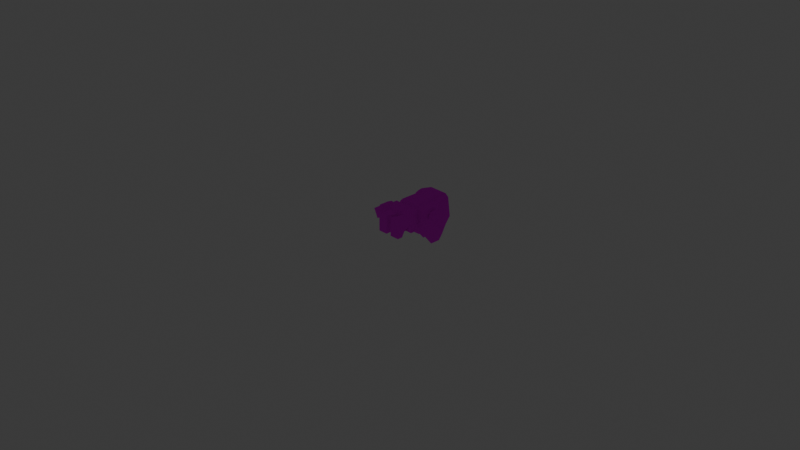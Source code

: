 # Source: player.blend  (saved by Blender 4.0.36; exported with 4.5.12 LTS)
import bpy
from mathutils import Matrix  # noqa: F401  (used for matrix-valued properties, if any)

bpy.ops.wm.read_factory_settings(use_empty=True)
scene = bpy.context.scene
scene.name = 'Scene'

# ---- collections
col_collection = bpy.data.collections.new('Collection'); scene.collection.children.link(col_collection)

# ---- images (referenced by path relative to the original .blend; pixels are not part of the script)
import os
ASSET_DIR = os.environ.get("B2B_ASSET_DIR", "")  # directory of the original .blend (textures are referenced by path, not embedded)
HERE = os.path.dirname(os.path.abspath(__file__))  # packed textures are extracted next to this script under _unpacked/

def load_image(name, relpath, width, height, colorspace="sRGB"):
    """Load a texture the original file referenced (path relative to the .blend, or extracted next to this script)."""
    p = next((c for c in (os.path.join(HERE, relpath), os.path.join(ASSET_DIR, relpath)) if relpath and os.path.exists(c)), "")
    if p:
        img = bpy.data.images.load(p, check_existing=True)
        img.name = name
    else:  # same state as the original file: an image datablock whose file is absent (Cycles renders it pink)
        img = bpy.data.images.new(name, width, height)
        img.source = "FILE"
        img.filepath = "//" + (relpath or name)
    img.colorspace_settings.name = colorspace
    return img
img_colormap_png_001 = load_image('colormap.png.001', 'player/colormap.png', 1024, 1024, 'sRGB')
img_colormap_png = load_image('colormap.png', 'colormap.png', 1024, 1024, 'sRGB')

# ---- materials (node trees are filled in below, after node groups)
mat_colormap_003 = bpy.data.materials.new('colormap.003')
mat_colormap_003.use_transparent_shadow = False
mat_colormap_003.roughness = 1.0
mat_colormap_004 = bpy.data.materials.new('colormap.004')
mat_colormap_004.use_transparent_shadow = False
mat_colormap_004.roughness = 1.0
mat_colormap_005 = bpy.data.materials.new('colormap.005')
mat_colormap_005.use_transparent_shadow = False
mat_colormap_005.roughness = 1.0
mat_colormap_006 = bpy.data.materials.new('colormap.006')
mat_colormap_006.use_transparent_shadow = False
mat_colormap_006.roughness = 1.0
mat_colormap_007 = bpy.data.materials.new('colormap.007')
mat_colormap_007.use_transparent_shadow = False
mat_colormap_007.roughness = 1.0
mat_colormap_008 = bpy.data.materials.new('colormap.008')
mat_colormap_008.use_transparent_shadow = False
mat_colormap_008.roughness = 1.0
mat_material = bpy.data.materials.new('Material')
mat_material.alpha_threshold = 0.0
mat_material.use_transparent_shadow = False
mat_material.roughness = 0.5
mat_material.line_color = (0.0, 0.0, 0.0, 1.0)

# ---- material node trees
mat_colormap_003.use_nodes = True; mat_colormap_003.node_tree.nodes.clear()
_N = mat_colormap_003.node_tree.nodes; _L = mat_colormap_003.node_tree.links
n0 = _N.new('ShaderNodeBsdfPrincipled'); n0.name = 'Principled BSDF'; n0.location = (0, 300)
n0.inputs[2].default_value = 1.0
n0.inputs[3].default_value = 1.45
n0.inputs[13].default_value = 0.0
n0.inputs[27].default_value = (0.0, 0.0, 0.0, 1.0)
n1 = _N.new('ShaderNodeOutputMaterial'); n1.name = 'Material Output'; n1.location = (280, 300)
n2 = _N.new('ShaderNodeTexImage'); n2.name = 'Image Texture'; n2.location = (-480, 300)
n2.image = img_colormap_png_001
_L.new(n2.outputs[0], n0.inputs[0])
_L.new(n0.outputs[0], n1.inputs[0])
n1.is_active_output = True
mat_colormap_004.use_nodes = True; mat_colormap_004.node_tree.nodes.clear()
_N = mat_colormap_004.node_tree.nodes; _L = mat_colormap_004.node_tree.links
n0 = _N.new('ShaderNodeBsdfPrincipled'); n0.name = 'Principled BSDF'; n0.location = (0, 300)
n0.inputs[2].default_value = 1.0
n0.inputs[3].default_value = 1.45
n0.inputs[13].default_value = 0.0
n0.inputs[27].default_value = (0.0, 0.0, 0.0, 1.0)
n1 = _N.new('ShaderNodeOutputMaterial'); n1.name = 'Material Output'; n1.location = (280, 300)
n2 = _N.new('ShaderNodeTexImage'); n2.name = 'Image Texture'; n2.location = (-480, 300)
n2.image = img_colormap_png
_L.new(n2.outputs[0], n0.inputs[0])
_L.new(n0.outputs[0], n1.inputs[0])
n1.is_active_output = True
mat_colormap_005.use_nodes = True; mat_colormap_005.node_tree.nodes.clear()
_N = mat_colormap_005.node_tree.nodes; _L = mat_colormap_005.node_tree.links
n0 = _N.new('ShaderNodeBsdfPrincipled'); n0.name = 'Principled BSDF'; n0.location = (0, 300)
n0.inputs[2].default_value = 1.0
n0.inputs[3].default_value = 1.45
n0.inputs[13].default_value = 0.0
n0.inputs[27].default_value = (0.0, 0.0, 0.0, 1.0)
n1 = _N.new('ShaderNodeOutputMaterial'); n1.name = 'Material Output'; n1.location = (280, 300)
n2 = _N.new('ShaderNodeTexImage'); n2.name = 'Image Texture'; n2.location = (-480, 300)
n2.image = img_colormap_png_001
_L.new(n2.outputs[0], n0.inputs[0])
_L.new(n0.outputs[0], n1.inputs[0])
n1.is_active_output = True
mat_colormap_006.use_nodes = True; mat_colormap_006.node_tree.nodes.clear()
_N = mat_colormap_006.node_tree.nodes; _L = mat_colormap_006.node_tree.links
n0 = _N.new('ShaderNodeBsdfPrincipled'); n0.name = 'Principled BSDF'; n0.location = (0, 300)
n0.inputs[2].default_value = 1.0
n0.inputs[3].default_value = 1.45
n0.inputs[13].default_value = 0.0
n0.inputs[27].default_value = (0.0, 0.0, 0.0, 1.0)
n1 = _N.new('ShaderNodeOutputMaterial'); n1.name = 'Material Output'; n1.location = (280, 300)
n2 = _N.new('ShaderNodeTexImage'); n2.name = 'Image Texture'; n2.location = (-480, 300)
n2.image = img_colormap_png_001
_L.new(n2.outputs[0], n0.inputs[0])
_L.new(n0.outputs[0], n1.inputs[0])
n1.is_active_output = True
mat_colormap_007.use_nodes = True; mat_colormap_007.node_tree.nodes.clear()
_N = mat_colormap_007.node_tree.nodes; _L = mat_colormap_007.node_tree.links
n0 = _N.new('ShaderNodeBsdfPrincipled'); n0.name = 'Principled BSDF'; n0.location = (0, 300)
n0.inputs[2].default_value = 1.0
n0.inputs[3].default_value = 1.45
n0.inputs[13].default_value = 0.0
n0.inputs[27].default_value = (0.0, 0.0, 0.0, 1.0)
n1 = _N.new('ShaderNodeOutputMaterial'); n1.name = 'Material Output'; n1.location = (280, 300)
n2 = _N.new('ShaderNodeTexImage'); n2.name = 'Image Texture'; n2.location = (-480, 300)
n2.image = img_colormap_png_001
_L.new(n2.outputs[0], n0.inputs[0])
_L.new(n0.outputs[0], n1.inputs[0])
n1.is_active_output = True
mat_colormap_008.use_nodes = True; mat_colormap_008.node_tree.nodes.clear()
_N = mat_colormap_008.node_tree.nodes; _L = mat_colormap_008.node_tree.links
n0 = _N.new('ShaderNodeBsdfPrincipled'); n0.name = 'Principled BSDF'; n0.location = (0, 300)
n0.inputs[2].default_value = 1.0
n0.inputs[3].default_value = 1.45
n0.inputs[13].default_value = 0.0
n0.inputs[27].default_value = (0.0, 0.0, 0.0, 1.0)
n1 = _N.new('ShaderNodeOutputMaterial'); n1.name = 'Material Output'; n1.location = (280, 300)
n2 = _N.new('ShaderNodeTexImage'); n2.name = 'Image Texture'; n2.location = (-480, 300)
n2.image = img_colormap_png_001
_L.new(n2.outputs[0], n0.inputs[0])
_L.new(n0.outputs[0], n1.inputs[0])
n1.is_active_output = True
mat_material.use_nodes = True; mat_material.node_tree.nodes.clear()
_N = mat_material.node_tree.nodes; _L = mat_material.node_tree.links
n0 = _N.new('ShaderNodeOutputMaterial'); n0.name = 'Material Output'; n0.location = (300, 300)
n1 = _N.new('ShaderNodeBsdfPrincipled'); n1.name = 'Principled BSDF'; n1.location = (10, 300)
n1.inputs[3].default_value = 1.45
_L.new(n1.outputs[0], n0.inputs[0])
n0.is_active_output = True

# ---- world
world_world = bpy.data.worlds.new('World'); scene.world = world_world
world_world.use_nodes = True; world_world.node_tree.nodes.clear()
_N = world_world.node_tree.nodes; _L = world_world.node_tree.links
n0 = _N.new('ShaderNodeOutputWorld'); n0.name = 'World Output'; n0.location = (300, 300)
n1 = _N.new('ShaderNodeBackground'); n1.name = 'Background'; n1.location = (10, 300)
n1.inputs[0].default_value = (0.05088, 0.05088, 0.05088, 1.0)
_L.new(n1.outputs[0], n0.inputs[0])
n0.is_active_output = True
world_world.color = (0.05088, 0.05088, 0.05088)
world_world.use_sun_shadow = False
world_world.sun_shadow_jitter_overblur = 0.0

# ---- cameras
cam_camera = bpy.data.cameras.new('Camera')
cam_camera.clip_end = 100.0
cam_camera.ortho_scale = 7.314

# ---- lights
light_light = bpy.data.lights.new('Light', 'POINT')
light_light.transmission_factor = 0.0
light_light.use_soft_falloff = False
light_light.energy = 1000.0
light_light.shadow_soft_size = 0.1
light_light.shadow_maximum_resolution = 0.006
light_light.use_absolute_resolution = True

# ---- meshes
me_body = bpy.data.meshes.new('body')
me_body.from_pydata([(0.1261, -0.02239, 0.06945), (0.1261, -0.02239, -0.1269), (-0.1261, -0.02239, 0.06945), (-0.1261, -0.02239, -0.1269), (-0.1261, 0.05447, -0.1379), (-0.1261, 0.05447, 0.08036), (0.1261, 0.05447, 0.08036), (0.1261, 0.05447, -0.1379), (0.06245, 0.1446, 0.08036), (0.0, 0.09954, 0.08036), (0.0, 0.1446, 0.06036), (-0.06245, 0.1446, 0.08036), (-0.0999, 0.1446, -0.1149), (0.0999, 0.1446, -0.1149), (0.0999, 0.1446, 0.08036), (-0.0999, 0.1446, 0.08036), (0.1261, 0.05447, -0.1629), (0.1261, 0.01604, -0.1629), (0.1511, 0.05447, -0.1379), (0.1511, 0.01604, -0.1379), (0.1511, 0.01604, 0.08036), (0.1261, 0.01604, 0.1054), (-0.1261, 0.01604, 0.1054), (-0.1261, 0.01604, -0.1629), (-0.1511, 0.01604, 0.08036), (-0.1511, 0.01604, -0.1379), (0.1261, 0.05447, 0.1054), (-0.1261, 0.05447, 0.1054), (-0.1511, 0.05447, 0.08036), (-0.1511, 0.05447, -0.1379), (0.1511, 0.05447, 0.08036), (-0.1261, 0.05447, -0.1629), (0.0999, 0.03361, -0.07275), (0.0999, 0.03361, 0.03825), (0.0999, 0.1446, 0.03825), (-0.0999, 0.03361, -0.07275), (-0.0999, 0.1446, -0.07275), (-0.0999, 0.03361, 0.03825)], [(32, 33), (33, 34), (35, 36), (35, 37)], [(3, 5, 4), (5, 3, 2), (6, 2, 0), (2, 6, 5), (6, 1, 7), (1, 6, 0), (3, 7, 1), (7, 3, 4), (10, 9, 8), (11, 9, 10), (12, 7, 4), (7, 12, 13), (9, 14, 8), (9, 6, 14), (6, 9, 5), (9, 15, 5), (15, 9, 11), (12, 14, 13), (14, 12, 8), (8, 12, 10), (10, 12, 11), (11, 12, 15), (5, 12, 4), (12, 5, 15), (13, 6, 7), (6, 13, 14), (18, 17, 16), (17, 18, 19), (21, 19, 20), (19, 21, 17), (17, 21, 22), (17, 22, 23), (23, 22, 24), (23, 24, 25), (26, 22, 21), (22, 26, 27), (22, 28, 24), (28, 22, 27), (24, 29, 25), (29, 24, 28), (16, 30, 18), (30, 16, 26), (26, 16, 31), (26, 31, 27), (27, 31, 29), (27, 29, 28), (30, 19, 18), (19, 30, 20), (31, 17, 23), (17, 31, 16), (25, 31, 23), (31, 25, 29), (26, 20, 30), (20, 26, 21), (1, 0, 2, 3)])
_uv = me_body.uv_layers.new(name='UVMap')
_uv.uv.foreach_set('vector', [0.3438, 0.275, 0.3438, 0.3671, 0.3438, 0.3671, 0.3438, 0.3671, 0.3438, 0.275, 0.3438, 0.275, 0.3438, 0.3671, 0.3438, 0.275, 0.3438, 0.275, 0.3438, 0.275, 0.3438, 0.3671, 0.3438, 0.3671, 0.3438, 0.3671, 0.3438, 0.275, 0.3438, 0.3671, 0.3438, 0.275, 0.3438, 0.3671, 0.3438, 0.275, 0.3438, 0.275, 0.3438, 0.3671, 0.3438, 0.275, 0.3438, 0.3671, 0.3438, 0.275, 0.3438, 0.3671, 0.7188, 0.225, 0.7188, 0.171, 0.7188, 0.225, 0.7188, 0.225, 0.7188, 0.171, 0.7188, 0.225, 0.2188, 0.475, 0.2188, 0.3671, 0.2188, 0.3671, 0.2188, 0.3671, 0.2188, 0.475, 0.2188, 0.475, 0.2188, 0.421, 0.2188, 0.475, 0.2188, 0.475, 0.2188, 0.421, 0.2188, 0.3671, 0.2188, 0.475, 0.2188, 0.3671, 0.2188, 0.421, 0.2188, 0.3671, 0.2188, 0.421, 0.2188, 0.475, 0.2188, 0.3671, 0.2188, 0.475, 0.2188, 0.421, 0.2188, 0.475, 0.2188, 0.475, 0.2188, 0.475, 0.2188, 0.475, 0.2188, 0.475, 0.2188, 0.475, 0.2188, 0.475, 0.2188, 0.475, 0.2188, 0.475, 0.2188, 0.475, 0.2188, 0.475, 0.2188, 0.475, 0.2188, 0.475, 0.2188, 0.475, 0.2188, 0.475, 0.2188, 0.475, 0.2188, 0.3671, 0.2188, 0.475, 0.2188, 0.3671, 0.2188, 0.475, 0.2188, 0.3671, 0.2188, 0.475, 0.2188, 0.475, 0.2188, 0.3671, 0.2188, 0.3671, 0.2188, 0.3671, 0.2188, 0.475, 0.2188, 0.475, 0.5938, 0.225, 0.5938, 0.025, 0.5938, 0.225, 0.5938, 0.025, 0.5938, 0.225, 0.5938, 0.025, 0.5938, 0.025, 0.5938, 0.025, 0.5938, 0.025, 0.5938, 0.025, 0.5938, 0.025, 0.5938, 0.025, 0.5938, 0.025, 0.5938, 0.025, 0.5938, 0.025, 0.5938, 0.025, 0.5938, 0.025, 0.5938, 0.025, 0.5938, 0.025, 0.5938, 0.025, 0.5938, 0.025, 0.5938, 0.025, 0.5938, 0.025, 0.5938, 0.025, 0.5938, 0.225, 0.5938, 0.025, 0.5938, 0.025, 0.5938, 0.025, 0.5938, 0.225, 0.5938, 0.225, 0.5938, 0.025, 0.5938, 0.225, 0.5938, 0.025, 0.5938, 0.225, 0.5938, 0.025, 0.5938, 0.225, 0.5938, 0.025, 0.5938, 0.225, 0.5938, 0.025, 0.5938, 0.225, 0.5938, 0.025, 0.5938, 0.225, 0.5938, 0.225, 0.5938, 0.225, 0.5938, 0.225, 0.5938, 0.225, 0.5938, 0.225, 0.5938, 0.225, 0.5938, 0.225, 0.5938, 0.225, 0.5938, 0.225, 0.5938, 0.225, 0.5938, 0.225, 0.5938, 0.225, 0.5938, 0.225, 0.5938, 0.225, 0.5938, 0.225, 0.5938, 0.225, 0.5938, 0.225, 0.5938, 0.225, 0.5938, 0.225, 0.5938, 0.025, 0.5938, 0.225, 0.5938, 0.025, 0.5938, 0.225, 0.5938, 0.025, 0.5938, 0.225, 0.5938, 0.025, 0.5938, 0.025, 0.5938, 0.025, 0.5938, 0.225, 0.5938, 0.225, 0.5938, 0.025, 0.5938, 0.225, 0.5938, 0.025, 0.5938, 0.225, 0.5938, 0.025, 0.5938, 0.225, 0.5938, 0.225, 0.5938, 0.025, 0.5938, 0.225, 0.5938, 0.025, 0.5938, 0.225, 0.5938, 0.025, 0.3438, 0.275, 0.3438, 0.275, 0.3438, 0.275, 0.3438, 0.275])
me_body.materials.append(mat_colormap_003)
me_body.update()
me_body.normals_split_custom_set([tuple(v) for v in zip(*[iter([-1.0, 2.221e-07, 0.0, -1.0, 2.221e-07, 0.0, -1.0, 2.221e-07, 0.0, -1.0, 0.0, 0.0, -1.0, 0.0, 0.0, -1.0, 0.0, 0.0, 0.0, -0.1405, 0.9901, 0.0, -0.1405, 0.9901, 0.0, -0.1405, 0.9901, 0.0, -0.1405, 0.9901, 0.0, -0.1405, 0.9901, 0.0, -0.1405, 0.9901, 1.0, 1.249e-07, 0.0, 1.0, 1.249e-07, 0.0, 1.0, 1.249e-07, 0.0, 1.0, -1.08e-07, 0.0, 1.0, -1.08e-07, 0.0, 1.0, -1.08e-07, 0.0, 0.0, -0.1405, -0.9901, 0.0, -0.1405, -0.9901, 0.0, -0.1405, -0.9901, 0.0, -0.1405, -0.9901, 0.0, -0.1405, -0.9901, 0.0, -0.1405, -0.9901, 2.36e-05, 0.4056, 0.914, 2.363e-05, 0.4056, 0.914, -0.2809, 0.3893, 0.8772, 0.2809, 0.3893, 0.8772, -2.36e-05, 0.4056, 0.914, -2.36e-05, 0.4056, 0.914, 0.0, 0.2473, -0.969, 0.0, 0.2473, -0.969, 0.0, 0.2473, -0.969, 0.0, 0.2473, -0.969, 0.0, 0.2473, -0.969, 0.0, 0.2473, -0.969, 0.0, 0.0, 1.0, 0.0, 0.0, 1.0, 0.0, 0.0, 1.0, -9.143e-08, 0.0, 1.0, -9.143e-08, 0.0, 1.0, -9.143e-08, 0.0, 1.0, 0.0, 0.0, 1.0, 0.0, 0.0, 1.0, 0.0, 0.0, 1.0, 9.143e-08, 0.0, 1.0, 9.143e-08, 0.0, 1.0, 9.143e-08, 0.0, 1.0, 0.0, 0.0, 1.0, 0.0, 0.0, 1.0, 0.0, 0.0, 1.0, 0.0, 1.0, 0.0, 0.0, 1.0, 0.0, 0.0, 1.0, 0.0, 0.0, 1.0, 0.0, 0.0, 1.0, 0.0, 0.0, 1.0, 0.0, 0.0, 1.0, -2.082e-07, 0.0, 1.0, -2.082e-07, 0.0, 1.0, -2.082e-07, 0.0, 1.0, -7.197e-08, 0.0, 1.0, -7.197e-08, 0.0, 1.0, -7.197e-08, 0.0, 1.0, 0.0, 0.0, 1.0, 0.0, 0.0, 1.0, 0.0, -0.9602, 0.2794, 0.0, -0.9602, 0.2794, 0.0, -0.9602, 0.2794, 0.0, -0.9602, 0.2794, 0.0, -0.9602, 0.2794, 0.0, -0.9602, 0.2794, 0.0, 0.9602, 0.2794, 0.0, 0.9602, 0.2794, 0.0, 0.9602, 0.2794, 0.0, 0.9602, 0.2794, 0.0, 0.9602, 0.2794, 0.0, 0.9602, 0.2794, 0.0, 0.9239, -4.47e-07, -0.3827, 0.3827, -2.57e-05, -0.9239, 0.3827, -1.828e-05, -0.9239, 0.3827, 4.47e-07, -0.9239, 0.9239, 2.57e-05, -0.3827, 0.9239, 0.0002384, -0.3827, 0.0, -1.0, 0.0, 0.0, -1.0, 0.0, 0.0, -1.0, 0.0, 0.0, -1.0, 0.0, 0.0, -1.0, 0.0, 0.0, -1.0, 0.0, 0.0, -1.0, 0.0, 0.0, -1.0, 0.0, 0.0, -1.0, 0.0, 0.0, -1.0, 0.0, 0.0, -1.0, 0.0, 0.0, -1.0, 0.0, 0.0, -1.0, 0.0, 0.0, -1.0, 0.0, 0.0, -1.0, 0.0, 0.0, -1.0, 0.0, 0.0, -1.0, 0.0, 0.0, -1.0, 0.0, 0.3827, 2.016e-05, 0.9239, -0.3827, -0.0001001, 0.9239, 0.3827, 1.837e-05, 0.9239, -0.3827, -2.016e-05, 0.9239, 0.3827, 0.0001001, 0.9239, -0.3827, -1.837e-05, 0.9239, -0.3827, 4.321e-07, 0.9239, -0.9239, 2.57e-05, 0.3827, -0.9239, 1.828e-05, 0.3827, -0.9239, -4.172e-07, 0.3827, -0.3827, -2.57e-05, 0.9239, -0.3827, -1.828e-05, 0.9239, -0.9239, -1.126e-05, 0.3827, -0.9239, 1.653e-05, -0.3827, -0.9239, 0.0001284, -0.3827, -0.9239, 1.126e-05, -0.3827, -0.9239, -1.653e-05, 0.3827, -0.9239, -0.0001284, 0.3827, 0.0, 1.0, 0.0, 0.0, 1.0, 0.0, 0.0, 1.0, 0.0, 0.0, 1.0, 0.0, 0.0, 1.0, 0.0, 0.0, 1.0, 0.0, 0.0, 1.0, 0.0, 0.0, 1.0, 0.0, 0.0, 1.0, 0.0, 0.0, 1.0, 0.0, 0.0, 1.0, 0.0, 0.0, 1.0, 0.0, 0.0, 1.0, 0.0, 0.0, 1.0, 0.0, 0.0, 1.0, 0.0, 0.0, 1.0, 0.0, 0.0, 1.0, 0.0, 0.0, 1.0, 0.0, 0.9239, 1.126e-05, 0.3827, 0.9239, -1.653e-05, -0.3827, 0.9239, -0.0001284, -0.3827, 0.9239, -1.126e-05, -0.3827, 0.9239, 1.653e-05, 0.3827, 0.9239, 0.0001284, 0.3827, -0.3827, 2.016e-05, -0.9239, 0.3827, -0.0001001, -0.9239, -0.3827, 1.837e-05, -0.9239, 0.3827, -2.016e-05, -0.9239, -0.3827, 0.0001001, -0.9239, 0.3827, -1.837e-05, -0.9239, -0.9239, 4.47e-07, -0.3827, -0.3827, 2.57e-05, -0.9239, -0.3827, 1.828e-05, -0.9239, -0.3827, -4.47e-07, -0.9239, -0.9239, -2.57e-05, -0.3827, -0.9239, -0.0002384, -0.3827, 0.3827, -4.321e-07, 0.9239, 0.9239, -2.57e-05, 0.3827, 0.9239, -1.828e-05, 0.3827, 0.9239, 4.172e-07, 0.3827, 0.3827, 2.57e-05, 0.9239, 0.3827, 1.828e-05, 0.9239, 0.0, -1.0, 0.0, 0.0, -1.0, 0.0, 0.0, -1.0, 0.0, 0.0, -1.0, 0.0])] * 3)])
me_head = bpy.data.meshes.new('head')
me_head.from_pydata([(-0.12, 0.3081, -0.1624), (0.12, 0.3081, -0.1624), (-0.12, 0.6144, -0.1624), (0.12, 0.6144, -0.1624), (-0.16, 0.3081, -0.1224), (-0.16, 0.6144, -0.1224), (0.16, 0.3081, -0.1224), (0.16, 0.6144, -0.1224), (0.16, 0.6144, 0.1176), (0.16, 0.437, -0.02736), (0.16, 0.3081, -0.02736), (0.16, 0.437, 0.04514), (0.16, 0.4551, 0.1009), (0.16, 0.469, 0.1176), (-0.16, 0.469, 0.1176), (-0.16, 0.4199, 0.1009), (-0.16, 0.6144, 0.1176), (-0.16, 0.437, 0.04514), (-0.16, 0.437, -0.02736), (-0.16, 0.3081, -0.02736), (-0.09, 0.6613, -0.1224), (0.09, 0.6613, -0.1224), (-0.12, 0.6613, -0.09236), (-0.12, 0.6613, 0.08764), (0.12, 0.6613, -0.09236), (0.12, 0.6613, 0.08764), (-0.09, 0.6613, 0.1176), (-0.12, 0.6144, 0.1576), (0.09, 0.6613, 0.1176), (0.12, 0.6144, 0.1576), (0.16, 0.6144, 0.1176), (0.16, 0.5895, 0.1176), (0.12, 0.5543, 0.1701), (0.12, 0.6144, 0.1576), (-0.16, 0.5895, 0.1176), (-0.16, 0.6144, 0.1176), (-0.12, 0.5543, 0.1701), (-0.12, 0.6144, 0.1576), (0.0, 0.5293, 0.1826), (0.16, 0.5078, -0.02736), (0.1767, 0.4726, -0.01067), (0.16, 0.4842, 0.006014), (0.1767, 0.3782, -0.01067), (0.16, 0.4134, -0.02736), (0.16, 0.437, 0.006014), (-0.16, 0.5078, -0.02736), (-0.16, 0.4842, 0.006014), (-0.1767, 0.4726, -0.01067), (-0.16, 0.437, 0.006014), (-0.16, 0.4134, -0.02736), (-0.1767, 0.3782, -0.01067), (0.2268, 0.449, -0.06074), (0.2268, 0.4018, -0.06074), (0.2101, 0.4726, -0.04405), (0.2101, 0.3782, -0.04405), (0.1767, 0.5078, -0.07742), (0.16, 0.5078, -0.06074), (0.1767, 0.4134, -0.07742), (0.16, 0.4134, -0.06074), (0.1934, 0.4842, -0.09411), (0.1934, 0.437, -0.09411), (-0.16, 0.5078, -0.06074), (-0.1767, 0.5078, -0.07742), (-0.2101, 0.4726, -0.04405), (-0.2268, 0.4018, -0.06074), (-0.2268, 0.449, -0.06074), (-0.2101, 0.3782, -0.04405), (-0.1934, 0.437, -0.09411), (-0.1934, 0.4842, -0.09411), (-0.1767, 0.4134, -0.07742), (-0.16, 0.4134, -0.06074), (0.16, 0.3081, 0.1176), (0.12, 0.3081, 0.1576), (-0.12, 0.3081, 0.1576), (-0.16, 0.3081, 0.1176), (0.01955, 0.3664, 0.1596), (-0.01955, 0.3664, 0.1596), (0.04313, 0.3791, 0.1596), (-0.04313, 0.3791, 0.1596), (0.04486, 0.3938, 0.1596), (0.01339, 0.3894, 0.1596), (0.03124, 0.3997, 0.1596), (-0.01339, 0.3894, 0.1596), (-0.04486, 0.3938, 0.1596), (-0.03124, 0.3997, 0.1596), (0.07209, 0.4198, 0.1596), (0.05097, 0.4269, 0.1596), (0.09321, 0.4269, 0.1596), (0.1002, 0.448, 0.1596), (0.04393, 0.448, 0.1596), (0.09321, 0.4691, 0.1596), (0.05097, 0.4691, 0.1596), (0.07209, 0.4762, 0.1596), (-0.07209, 0.4198, 0.1596), (-0.09321, 0.4269, 0.1596), (-0.05097, 0.4269, 0.1596), (-0.04393, 0.448, 0.1596), (-0.1002, 0.448, 0.1596), (-0.05097, 0.4691, 0.1596), (-0.09321, 0.4691, 0.1596), (-0.07209, 0.4762, 0.1596), (-0.1395, 0.7093, -0.1392), (-0.1395, 0.7381, 0.08779), (-0.1744, 0.6436, 0.1395), (-0.1744, 0.5982, -0.1435), (0.1395, 0.7093, -0.1392), (0.1744, 0.5982, -0.1435), (0.1744, 0.6436, 0.1395), (0.1395, 0.7381, 0.08779), (0.1046, 0.7038, -0.1737), (-0.1046, 0.7038, -0.1737), (0.1744, 0.5444, -0.1349), (0.1744, 0.5679, 0.231), (0.1744, 0.5948, 0.2267), (0.1308, 0.6017, 0.2698), (0.1308, 0.5748, 0.2741), (-0.1744, 0.5948, 0.2267), (-0.1308, 0.6017, 0.2698), (-0.1744, 0.5679, 0.231), (-0.1308, 0.5748, 0.2741), (-0.1308, 0.5913, -0.1866), (0.1308, 0.5375, -0.178), (0.1308, 0.5913, -0.1866), (-0.1308, 0.5375, -0.178), (-0.1744, 0.5444, -0.1349)], [], [(2, 1, 0), (1, 2, 3), (4, 2, 0), (2, 4, 5), (3, 6, 1), (6, 3, 7), (8, 6, 7), (6, 8, 9), (10, 6, 9), (9, 8, 11), (11, 8, 12), (12, 8, 13), (16, 15, 14), (16, 17, 15), (16, 18, 17), (18, 16, 5), (5, 19, 18), (19, 5, 4), (20, 3, 2), (3, 20, 21), (16, 22, 5), (22, 16, 23), (24, 8, 7), (8, 24, 25), (3, 24, 7), (24, 3, 21), (23, 27, 26), (27, 23, 16), (24, 28, 25), (28, 24, 21), (28, 21, 26), (26, 21, 20), (26, 20, 23), (23, 20, 22), (2, 22, 20), (22, 2, 5), (25, 29, 8), (29, 25, 28), (29, 26, 27), (26, 29, 28), (32, 31, 30), (32, 30, 33), (36, 35, 34), (36, 37, 35), (32, 36, 38), (36, 32, 37), (37, 32, 33), (41, 40, 39), (44, 43, 42), (47, 46, 45), (50, 49, 48), (53, 52, 51), (52, 53, 54), (54, 53, 42), (42, 53, 40), (42, 40, 44), (44, 40, 41), (55, 40, 53), (40, 55, 39), (39, 55, 56), (42, 57, 54), (57, 42, 43), (57, 43, 58), (60, 55, 59), (55, 60, 57), (55, 57, 58), (55, 58, 56), (59, 52, 60), (52, 59, 51), (59, 53, 51), (53, 59, 55), (54, 60, 52), (60, 54, 57), (62, 45, 61), (45, 62, 47), (47, 62, 63), (66, 65, 64), (65, 66, 63), (63, 66, 50), (63, 50, 47), (47, 50, 48), (47, 48, 46), (64, 68, 67), (68, 64, 65), (62, 67, 68), (67, 62, 69), (69, 62, 61), (69, 61, 70), (68, 63, 62), (63, 68, 65), (49, 69, 70), (69, 49, 50), (69, 50, 66), (66, 67, 69), (67, 66, 64), (72, 10, 71), (10, 72, 6), (6, 72, 1), (1, 72, 73), (1, 73, 0), (0, 73, 74), (0, 74, 19), (0, 19, 4), (19, 17, 18), (17, 19, 74), (17, 74, 15), (15, 74, 14), (11, 10, 9), (10, 11, 71), (71, 11, 12), (71, 12, 13), (73, 14, 74), (14, 73, 27), (14, 27, 16), (29, 73, 72), (73, 29, 27), (8, 71, 13), (71, 8, 29), (71, 29, 72), (77, 76, 75), (76, 77, 78), (78, 77, 79), (78, 79, 80), (80, 79, 81), (82, 78, 80), (78, 82, 83), (83, 82, 84), (87, 86, 85), (86, 87, 88), (86, 88, 89), (89, 88, 90), (89, 90, 91), (91, 90, 92), (95, 94, 93), (94, 95, 96), (94, 96, 97), (97, 96, 98), (97, 98, 99), (99, 98, 100), (103, 102, 101), (103, 101, 104), (107, 106, 105), (107, 105, 108), (109, 108, 105), (101, 102, 110), (107, 111, 106), (111, 107, 112), (112, 107, 113), (114, 112, 113), (112, 114, 115), (118, 117, 116), (117, 118, 119), (104, 110, 120), (110, 104, 101), (123, 122, 121), (122, 123, 120), (107, 116, 113), (116, 107, 103), (106, 121, 122), (121, 106, 111), (109, 102, 108), (102, 109, 110), (120, 109, 122), (109, 120, 110), (114, 119, 115), (119, 114, 117), (115, 111, 112), (111, 115, 121), (121, 115, 119), (121, 119, 123), (123, 119, 118), (123, 118, 124), (109, 106, 122), (106, 109, 105), (124, 103, 104), (103, 124, 118), (103, 118, 116), (123, 104, 120), (104, 123, 124), (116, 114, 113), (114, 116, 117), (107, 102, 103), (102, 107, 108)])
_uv = me_head.uv_layers.new(name='UVMap')
_uv.uv.foreach_set('vector', [0.5938, 0.1955, 0.5938, 0.025, 0.5938, 0.025, 0.5938, 0.025, 0.5938, 0.1955, 0.5938, 0.1955, 0.5938, 0.025, 0.5938, 0.1955, 0.5938, 0.025, 0.5938, 0.1955, 0.5938, 0.025, 0.5938, 0.1955, 0.5938, 0.1955, 0.5938, 0.025, 0.5938, 0.025, 0.5938, 0.025, 0.5938, 0.1955, 0.5938, 0.1955, 0.5938, 0.1955, 0.5938, 0.025, 0.5938, 0.1955, 0.5938, 0.025, 0.5938, 0.1955, 0.5938, 0.08395, 0.5938, 0.025, 0.5938, 0.025, 0.5938, 0.08395, 0.5938, 0.08395, 0.5938, 0.1955, 0.5938, 0.08395, 0.5938, 0.08395, 0.5938, 0.1955, 0.5938, 0.09532, 0.5938, 0.09532, 0.5938, 0.1955, 0.5938, 0.1262, 0.5938, 0.1955, 0.5938, 0.09532, 0.5938, 0.1262, 0.5938, 0.1955, 0.5938, 0.08395, 0.5938, 0.09532, 0.5938, 0.1955, 0.5938, 0.08395, 0.5938, 0.08395, 0.5938, 0.08395, 0.5938, 0.1955, 0.5938, 0.1955, 0.5938, 0.1955, 0.5938, 0.025, 0.5938, 0.08395, 0.5938, 0.025, 0.5938, 0.1955, 0.5938, 0.025, 0.5938, 0.225, 0.5938, 0.1955, 0.5938, 0.1955, 0.5938, 0.1955, 0.5938, 0.225, 0.5938, 0.225, 0.5938, 0.1955, 0.5938, 0.225, 0.5938, 0.1955, 0.5938, 0.225, 0.5938, 0.1955, 0.5938, 0.225, 0.5938, 0.225, 0.5938, 0.1955, 0.5938, 0.1955, 0.5938, 0.1955, 0.5938, 0.225, 0.5938, 0.225, 0.5938, 0.1955, 0.5938, 0.225, 0.5938, 0.1955, 0.5938, 0.225, 0.5938, 0.1955, 0.5938, 0.225, 0.5938, 0.225, 0.5938, 0.1955, 0.5938, 0.225, 0.5938, 0.1955, 0.5938, 0.225, 0.5938, 0.1955, 0.5938, 0.225, 0.5938, 0.225, 0.5938, 0.225, 0.5938, 0.225, 0.5938, 0.225, 0.5938, 0.225, 0.5938, 0.225, 0.5938, 0.225, 0.5938, 0.225, 0.5938, 0.225, 0.5938, 0.225, 0.5938, 0.225, 0.5938, 0.225, 0.5938, 0.225, 0.5938, 0.225, 0.5938, 0.225, 0.5938, 0.225, 0.5938, 0.225, 0.5938, 0.1955, 0.5938, 0.225, 0.5938, 0.225, 0.5938, 0.225, 0.5938, 0.1955, 0.5938, 0.1955, 0.5938, 0.225, 0.5938, 0.1955, 0.5938, 0.1955, 0.5938, 0.1955, 0.5938, 0.225, 0.5938, 0.225, 0.5938, 0.1955, 0.5938, 0.225, 0.5938, 0.1955, 0.5938, 0.225, 0.5938, 0.1955, 0.5938, 0.225, 0.5938, 0.125, 0.5938, 0.125, 0.5938, 0.225, 0.5938, 0.125, 0.5938, 0.225, 0.5938, 0.225, 0.5938, 0.125, 0.5938, 0.225, 0.5938, 0.125, 0.5938, 0.125, 0.5938, 0.225, 0.5938, 0.225, 0.5938, 0.125, 0.5938, 0.125, 0.5938, 0.025, 0.5938, 0.125, 0.5938, 0.125, 0.5938, 0.225, 0.5938, 0.225, 0.5938, 0.125, 0.5938, 0.225, 0.7188, 0.175, 0.7188, 0.225, 0.7188, 0.225, 0.7188, 0.075, 0.7188, 0.025, 0.7188, 0.025, 0.7188, 0.225, 0.7188, 0.175, 0.7188, 0.225, 0.7188, 0.025, 0.7188, 0.025, 0.7188, 0.075, 0.7188, 0.225, 0.7188, 0.075, 0.7188, 0.175, 0.7188, 0.075, 0.7188, 0.225, 0.7188, 0.025, 0.7188, 0.025, 0.7188, 0.225, 0.7188, 0.025, 0.7188, 0.025, 0.7188, 0.225, 0.7188, 0.225, 0.7188, 0.025, 0.7188, 0.225, 0.7188, 0.075, 0.7188, 0.075, 0.7188, 0.225, 0.7188, 0.175, 0.7188, 0.225, 0.7188, 0.225, 0.7188, 0.225, 0.7188, 0.225, 0.7188, 0.225, 0.7188, 0.225, 0.7188, 0.225, 0.7188, 0.225, 0.7188, 0.225, 0.7188, 0.025, 0.7188, 0.025, 0.7188, 0.025, 0.7188, 0.025, 0.7188, 0.025, 0.7188, 0.025, 0.7188, 0.025, 0.7188, 0.025, 0.7188, 0.025, 0.7188, 0.075, 0.7188, 0.225, 0.7188, 0.175, 0.7188, 0.225, 0.7188, 0.075, 0.7188, 0.025, 0.7188, 0.225, 0.7188, 0.025, 0.7188, 0.025, 0.7188, 0.225, 0.7188, 0.025, 0.7188, 0.225, 0.7188, 0.175, 0.7188, 0.075, 0.7188, 0.075, 0.7188, 0.075, 0.7188, 0.175, 0.7188, 0.175, 0.7188, 0.175, 0.7188, 0.225, 0.7188, 0.175, 0.7188, 0.225, 0.7188, 0.175, 0.7188, 0.225, 0.7188, 0.025, 0.7188, 0.075, 0.7188, 0.075, 0.7188, 0.075, 0.7188, 0.025, 0.7188, 0.025, 0.7188, 0.225, 0.7188, 0.225, 0.7188, 0.225, 0.7188, 0.225, 0.7188, 0.225, 0.7188, 0.225, 0.7188, 0.225, 0.7188, 0.225, 0.7188, 0.225, 0.7188, 0.025, 0.7188, 0.175, 0.7188, 0.075, 0.7188, 0.175, 0.7188, 0.025, 0.7188, 0.225, 0.7188, 0.225, 0.7188, 0.025, 0.7188, 0.025, 0.7188, 0.225, 0.7188, 0.025, 0.7188, 0.225, 0.7188, 0.225, 0.7188, 0.025, 0.7188, 0.075, 0.7188, 0.225, 0.7188, 0.075, 0.7188, 0.175, 0.7188, 0.075, 0.7188, 0.175, 0.7188, 0.075, 0.7188, 0.175, 0.7188, 0.075, 0.7188, 0.175, 0.7188, 0.225, 0.7188, 0.075, 0.7188, 0.175, 0.7188, 0.075, 0.7188, 0.225, 0.7188, 0.025, 0.7188, 0.025, 0.7188, 0.225, 0.7188, 0.225, 0.7188, 0.025, 0.7188, 0.225, 0.7188, 0.025, 0.7188, 0.175, 0.7188, 0.225, 0.7188, 0.225, 0.7188, 0.225, 0.7188, 0.175, 0.7188, 0.175, 0.7188, 0.025, 0.7188, 0.025, 0.7188, 0.025, 0.7188, 0.025, 0.7188, 0.025, 0.7188, 0.025, 0.7188, 0.025, 0.7188, 0.025, 0.7188, 0.025, 0.7188, 0.025, 0.7188, 0.075, 0.7188, 0.025, 0.7188, 0.075, 0.7188, 0.025, 0.7188, 0.075, 0.7188, 0.025, 0.7188, 0.025, 0.7188, 0.025, 0.7188, 0.025, 0.7188, 0.025, 0.7188, 0.025, 0.7188, 0.025, 0.7188, 0.025, 0.7188, 0.025, 0.7188, 0.025, 0.7188, 0.025, 0.7188, 0.025, 0.7188, 0.025, 0.7188, 0.025, 0.7188, 0.025, 0.7188, 0.025, 0.7188, 0.025, 0.7188, 0.025, 0.7188, 0.025, 0.7188, 0.025, 0.7188, 0.025, 0.7188, 0.025, 0.7188, 0.025, 0.7188, 0.025, 0.7188, 0.025, 0.7188, 0.09414, 0.7188, 0.09414, 0.7188, 0.09414, 0.7188, 0.025, 0.7188, 0.025, 0.7188, 0.09414, 0.7188, 0.025, 0.7188, 0.1075, 0.7188, 0.1075, 0.7188, 0.025, 0.7188, 0.1437, 0.7188, 0.09414, 0.7188, 0.025, 0.7188, 0.09414, 0.7188, 0.025, 0.7188, 0.09414, 0.7188, 0.025, 0.7188, 0.025, 0.7188, 0.09414, 0.7188, 0.1075, 0.7188, 0.025, 0.7188, 0.1075, 0.7188, 0.1437, 0.7188, 0.025, 0.7188, 0.1437, 0.7188, 0.025, 0.7188, 0.1437, 0.7188, 0.025, 0.7188, 0.225, 0.7188, 0.1437, 0.7188, 0.225, 0.7188, 0.225, 0.7188, 0.225, 0.7188, 0.025, 0.7188, 0.025, 0.7188, 0.025, 0.7188, 0.225, 0.7188, 0.225, 0.7188, 0.225, 0.7188, 0.025, 0.7188, 0.1437, 0.7188, 0.025, 0.7188, 0.225, 0.7188, 0.225, 0.7188, 0.025, 0.7188, 0.225, 0.7188, 0.025, 0.09375, 0.1095, 0.09375, 0.09441, 0.09375, 0.09441, 0.09375, 0.09441, 0.09375, 0.1095, 0.09375, 0.1095, 0.09375, 0.1095, 0.09375, 0.1095, 0.09375, 0.127, 0.09375, 0.1095, 0.09375, 0.127, 0.09375, 0.1218, 0.09375, 0.1218, 0.09375, 0.127, 0.09375, 0.134, 0.09375, 0.1218, 0.09375, 0.1095, 0.09375, 0.1218, 0.09375, 0.1095, 0.09375, 0.1218, 0.09375, 0.127, 0.09375, 0.127, 0.09375, 0.1218, 0.09375, 0.134, 0.09375, 0.1664, 0.09375, 0.1664, 0.09375, 0.158, 0.09375, 0.1664, 0.09375, 0.1664, 0.09375, 0.1915, 0.09375, 0.1664, 0.09375, 0.1915, 0.09375, 0.1915, 0.09375, 0.1915, 0.09375, 0.1915, 0.09375, 0.2166, 0.09375, 0.1915, 0.09375, 0.2166, 0.09375, 0.2166, 0.09375, 0.2166, 0.09375, 0.2166, 0.09375, 0.225, 0.09375, 0.1664, 0.09375, 0.1664, 0.09375, 0.158, 0.09375, 0.1664, 0.09375, 0.1664, 0.09375, 0.1915, 0.09375, 0.1664, 0.09375, 0.1915, 0.09375, 0.1915, 0.09375, 0.1915, 0.09375, 0.1915, 0.09375, 0.2166, 0.09375, 0.1915, 0.09375, 0.2166, 0.09375, 0.2166, 0.09375, 0.2166, 0.09375, 0.2166, 0.09375, 0.225, 0.2188, 0.365, 0.2188, 0.475, 0.2188, 0.4207, 0.2188, 0.365, 0.2188, 0.4207, 0.2188, 0.3265, 0.2188, 0.365, 0.2188, 0.3265, 0.2188, 0.4207, 0.2188, 0.365, 0.2188, 0.4207, 0.2188, 0.475, 0.2188, 0.4161, 0.2188, 0.475, 0.2188, 0.4207, 0.2188, 0.4207, 0.2188, 0.475, 0.2188, 0.4161, 0.2188, 0.365, 0.2188, 0.2808, 0.2188, 0.3265, 0.2188, 0.2808, 0.2188, 0.365, 0.2188, 0.3306, 0.2188, 0.3306, 0.2188, 0.365, 0.2188, 0.3534, 0.2188, 0.3593, 0.2188, 0.3306, 0.2188, 0.3534, 0.2188, 0.3306, 0.2188, 0.3593, 0.2188, 0.3364, 0.2188, 0.3306, 0.2188, 0.3593, 0.2188, 0.3534, 0.2188, 0.3593, 0.2188, 0.3306, 0.2188, 0.3364, 0.2188, 0.3265, 0.2188, 0.4161, 0.2188, 0.3207, 0.2188, 0.4161, 0.2188, 0.3265, 0.2188, 0.4207, 0.2188, 0.275, 0.2188, 0.3207, 0.2188, 0.275, 0.2188, 0.3207, 0.2188, 0.275, 0.2188, 0.3207, 0.2188, 0.365, 0.2188, 0.3534, 0.2188, 0.3534, 0.2188, 0.3534, 0.2188, 0.365, 0.2188, 0.365, 0.2188, 0.3265, 0.2188, 0.275, 0.2188, 0.3207, 0.2188, 0.275, 0.2188, 0.3265, 0.2188, 0.2808, 0.2188, 0.4161, 0.2188, 0.475, 0.2188, 0.475, 0.2188, 0.475, 0.2188, 0.4161, 0.2188, 0.4161, 0.2188, 0.3207, 0.2188, 0.4161, 0.2188, 0.3207, 0.2188, 0.4161, 0.2188, 0.3207, 0.2188, 0.4161, 0.2188, 0.3593, 0.2188, 0.3364, 0.2188, 0.3364, 0.2188, 0.3364, 0.2188, 0.3593, 0.2188, 0.3593, 0.2188, 0.3364, 0.2188, 0.2808, 0.2188, 0.3306, 0.2188, 0.2808, 0.2188, 0.3364, 0.2188, 0.275, 0.2188, 0.275, 0.2188, 0.3364, 0.2188, 0.3364, 0.2188, 0.275, 0.2188, 0.3364, 0.2188, 0.275, 0.2188, 0.275, 0.2188, 0.3364, 0.2188, 0.3306, 0.2188, 0.275, 0.2188, 0.3306, 0.2188, 0.2808, 0.2188, 0.4161, 0.2188, 0.3265, 0.2188, 0.3207, 0.2188, 0.3265, 0.2188, 0.4161, 0.2188, 0.4207, 0.2188, 0.2808, 0.2188, 0.365, 0.2188, 0.3265, 0.2188, 0.365, 0.2188, 0.2808, 0.2188, 0.3306, 0.2188, 0.365, 0.2188, 0.3306, 0.2188, 0.3534, 0.2188, 0.275, 0.2188, 0.3265, 0.2188, 0.3207, 0.2188, 0.3265, 0.2188, 0.275, 0.2188, 0.2808, 0.2188, 0.3534, 0.2188, 0.3593, 0.2188, 0.3534, 0.2188, 0.3593, 0.2188, 0.3534, 0.2188, 0.3593, 0.4688, 0.115, 0.4688, 0.225, 0.4688, 0.115, 0.4688, 0.225, 0.4688, 0.115, 0.4688, 0.225])
me_head.materials.append(mat_colormap_004)
me_head.update()
me_head.normals_split_custom_set([tuple(v) for v in zip(*[iter([-0.3826, 0.006534, -0.9239, 0.3825, -0.01313, -0.9239, -0.3827, 1.837e-05, -0.9239, 0.3826, -0.006534, -0.9239, -0.3825, 0.01313, -0.9239, 0.3827, -1.837e-05, -0.9239, -0.7071, 0.0, -0.7071, -0.3827, 0.00229, -0.9239, -0.3827, 0.0001834, -0.9239, -0.3827, 0.005708, -0.9239, -0.7071, 0.0, -0.7071, -0.7071, 0.0, -0.7071, 0.3827, 0.002275, -0.9239, 0.7071, 0.0, -0.7071, 0.3827, 1.837e-05, -0.9239, 0.7071, 0.0, -0.7071, 0.3827, 0.005884, -0.9239, 0.7071, 0.0, -0.7071, 1.0, 0.0, 0.0, 1.0, 0.0, 0.0, 1.0, 0.0, 0.0, -1.0, 2.025e-06, 0.0, -1.0, 2.025e-06, 0.0, -1.0, 2.025e-06, 0.0, 1.0, 0.0, 0.0, 1.0, 0.0, 0.0, 1.0, 0.0, 0.0, 1.0, 0.0, 0.0, 1.0, 0.0, 0.0, 1.0, 0.0, 0.0, 1.0, -1.085e-07, 0.0, 1.0, -1.085e-07, 0.0, 1.0, -1.085e-07, 0.0, 1.0, 0.0, 0.0, 1.0, 0.0, 0.0, 1.0, 0.0, 0.0, -1.0, 0.0, 0.0, -1.0, 0.0, 0.0, -1.0, 0.0, 0.0, -1.0, 0.0, 0.0, -1.0, 0.0, 0.0, -1.0, 0.0, 0.0, -1.0, 0.0, 0.0, -1.0, 0.0, 0.0, -1.0, 0.0, 0.0, -1.0, 0.0, 0.0, -1.0, 0.0, 0.0, -1.0, 0.0, 0.0, -1.0, 0.0, 0.0, -1.0, 0.0, 0.0, -1.0, 0.0, 0.0, -1.0, 0.0, 0.0, -1.0, 0.0, 0.0, -1.0, 0.0, 0.0, -0.1484, 0.8909, -0.4292, 0.2874, 0.7215, -0.6299, -0.2874, 0.7215, -0.6299, 0.2874, 0.7215, -0.6299, -0.1485, 0.8909, -0.4292, 0.1484, 0.8909, -0.4292, -0.6299, 0.7215, 0.2874, -0.4292, 0.8909, -0.1484, -0.6299, 0.7215, -0.2874, -0.4292, 0.8909, -0.1485, -0.6299, 0.7215, 0.2874, -0.4292, 0.8909, 0.1484, 0.4292, 0.8909, -0.1484, 0.6299, 0.7215, 0.2874, 0.6299, 0.7215, -0.2874, 0.6299, 0.7215, 0.2874, 0.4292, 0.8909, -0.1485, 0.4292, 0.8909, 0.1484, 0.2874, 0.7215, -0.6299, 0.4292, 0.8909, -0.1484, 0.6299, 0.7215, -0.2874, 0.4292, 0.8909, -0.1484, 0.2874, 0.7215, -0.6299, 0.1484, 0.8909, -0.4292, -0.4292, 0.8909, 0.1484, -0.2874, 0.7215, 0.6299, -0.1484, 0.8909, 0.4292, -0.2874, 0.7215, 0.6299, -0.4292, 0.8909, 0.1484, -0.6299, 0.7215, 0.2874, 0.4292, 0.8909, -0.1485, 0.1484, 0.8909, 0.4292, 0.4292, 0.8909, 0.1484, 0.1485, 0.8909, 0.4292, 0.4292, 0.8909, -0.1484, 0.1485, 0.8909, -0.4292, 0.1485, 0.8909, 0.4292, 0.1485, 0.8909, -0.4292, -0.1484, 0.8909, 0.4292, -0.1485, 0.8909, 0.4292, 0.1484, 0.8909, -0.4292, -0.1485, 0.8909, -0.4292, -0.1485, 0.8909, 0.4292, -0.1485, 0.8909, -0.4292, -0.4292, 0.8909, 0.1484, -0.4292, 0.8909, 0.1485, -0.1484, 0.8909, -0.4292, -0.4292, 0.8909, -0.1484, -0.2874, 0.7215, -0.6299, -0.4292, 0.8909, -0.1484, -0.1484, 0.8909, -0.4292, -0.4292, 0.8909, -0.1484, -0.2874, 0.7215, -0.6299, -0.6299, 0.7215, -0.2874, 0.4292, 0.8909, 0.1484, 0.2874, 0.7215, 0.6299, 0.6299, 0.7215, 0.2874, 0.2874, 0.7215, 0.6299, 0.4292, 0.8909, 0.1484, 0.1484, 0.8909, 0.4292, 0.2874, 0.7215, 0.6299, -0.1484, 0.8909, 0.4292, -0.2874, 0.7215, 0.6299, -0.1485, 0.8909, 0.4292, 0.2874, 0.7215, 0.6299, 0.1484, 0.8909, 0.4292, 0.2403, 0.1568, 0.958, 0.7954, 0.0, 0.606, 0.7616, 0.07081, 0.6442, 0.3553, 0.1328, 0.9253, 0.8127, -0.07539, 0.5778, 0.4313, 0.2035, 0.8789, -0.2403, 0.1567, 0.958, -0.7616, 0.07081, 0.6442, -0.7954, 0.0, 0.606, -0.3553, 0.1328, 0.9253, -0.4313, 0.2035, 0.8789, -0.8127, -0.0754, 0.5778, 0.3108, 0.3932, 0.8653, -0.3108, 0.3932, 0.8653, 0.0, 0.4472, 0.8944, -0.3108, 0.1586, 0.9371, 0.3078, 0.1385, 0.9413, -0.3894, 0.204, 0.8982, -0.3888, 0.2134, 0.8963, 0.3088, 0.1443, 0.9401, 0.3897, 0.1873, 0.9017, 0.7529, 0.5374, 0.38, 0.9145, 0.4012, 0.05198, 0.8975, 0.4163, -0.1458, -0.917, -0.3257, 0.2303, -0.759, -0.6118, -0.2227, -0.8267, -0.5584, -0.06959, -0.9145, 0.4012, 0.05197, -0.7529, 0.5374, 0.38, -0.8975, 0.4163, -0.1458, 0.8267, -0.5583, -0.0696, 0.759, -0.6118, -0.2227, 0.917, -0.3257, 0.2303, 0.7071, 0.0, 0.7071, 0.7071, 0.0, 0.7071, 0.7071, 0.0, 0.7071, 0.7071, 0.0, 0.7071, 0.7071, 0.0, 0.7071, 0.7071, 0.0, 0.7071, 0.7071, 0.0, 0.7071, 0.7071, 0.0, 0.7071, 0.7071, 0.0, 0.7071, 0.7071, 0.0, 0.7071, 0.7071, 0.0, 0.7071, 0.7071, 0.0, 0.7071, 0.7071, 0.0, 0.7071, 0.7071, 0.0, 0.7071, 0.7071, 0.0, 0.7071, 0.7071, 0.0, 0.7071, 0.7071, 0.0, 0.7071, 0.7071, 0.0, 0.7071, 0.6541, 0.7479, 0.1131, 0.1339, 0.7265, 0.674, 0.661, 0.7408, 0.1198, 0.5896, 0.5533, 0.5884, 0.9239, 0.3751, -0.0761, 0.6945, 0.5626, 0.4484, -0.1538, 0.9761, 0.1538, 0.2706, 0.9239, -0.2706, 0.0, 1.0, 0.0, -0.6469, -0.7551, -0.1067, -0.1267, -0.7336, -0.6677, -0.1198, -0.7407, -0.661, -0.5792, -0.5756, -0.5772, -0.9135, -0.3973, 0.0873, -0.8935, -0.4418, -0.08101, 0.2706, -0.9239, -0.2706, -0.1538, -0.9761, 0.1538, 0.0, -1.0, 0.0, -0.7071, 0.0, -0.7071, -0.7071, 0.0, -0.7071, -0.7071, 0.0, -0.7071, -0.7071, 0.0, -0.7071, -0.7071, 0.0, -0.7071, -0.7071, 0.0, -0.7071, -0.7071, 0.0, -0.7071, -0.7071, 0.0, -0.7071, -0.7071, 0.0, -0.7071, -0.7071, 0.0, -0.7071, -0.7071, 0.0, -0.7071, -0.7071, 0.0, -0.7071, 0.6942, 0.3783, -0.6124, 0.5157, -0.3296, -0.7908, 0.5413, -0.3484, -0.7652, 0.6124, -0.3783, -0.6941, 0.7908, 0.3296, -0.5157, 0.7652, 0.3484, -0.5413, 0.8219, 0.3873, -0.4176, 0.5688, 0.8051, 0.1679, 0.8535, 0.3549, -0.3816, 0.6045, 0.7685, 0.2095, 0.8576, 0.3508, -0.3762, 0.573, 0.801, 0.1735, -0.1271, -0.8305, -0.5423, 0.4024, -0.3723, -0.8364, 0.3815, -0.3548, -0.8536, 0.3352, -0.3253, -0.8842, -0.1942, -0.7836, -0.5901, -0.1733, -0.8011, -0.5729, -0.2706, 0.9239, -0.2706, 0.1538, 0.9761, 0.1538, 0.0, 1.0, 0.0, -0.6945, 0.5626, 0.4484, -0.9239, 0.3751, -0.0761, -0.5896, 0.5534, 0.5884, -0.1339, 0.7265, 0.674, -0.6541, 0.7479, 0.1131, -0.661, 0.7408, 0.1198, -0.7071, 0.0, 0.7071, -0.7071, 0.0, 0.7071, -0.7071, 0.0, 0.7071, -0.7071, 0.0, 0.7071, -0.7071, 0.0, 0.7071, -0.7071, 0.0, 0.7071, -0.7071, 0.0, 0.7071, -0.7071, 0.0, 0.7071, -0.7071, 0.0, 0.7071, -0.7071, 0.0, 0.7071, -0.7071, 0.0, 0.7071, -0.7071, 0.0, 0.7071, -0.7071, 0.0, 0.7071, -0.7071, 0.0, 0.7071, -0.7071, 0.0, 0.7071, -0.7071, 0.0, 0.7071, -0.7071, 0.0, 0.7071, -0.7071, 0.0, 0.7071, -0.5157, -0.3296, -0.7908, -0.694, 0.3783, -0.6126, -0.5412, -0.3483, -0.7653, -0.7908, 0.3296, -0.5157, -0.6123, -0.3783, -0.6943, -0.7653, 0.3483, -0.5412, 0.7071, 0.0, -0.7071, 0.7071, 0.0, -0.7071, 0.7071, 0.0, -0.7071, 0.7071, 0.0, -0.7071, 0.7071, 0.0, -0.7071, 0.7071, 0.0, -0.7071, 0.7071, 0.0, -0.7071, 0.7071, 0.0, -0.7071, 0.7071, 0.0, -0.7071, 0.7071, 0.0, -0.7071, 0.7071, 0.0, -0.7071, 0.7071, 0.0, -0.7071, -0.8576, 0.3507, -0.3761, -0.6045, 0.7686, 0.2095, -0.5731, 0.8009, 0.1736, -0.5688, 0.8051, 0.1679, -0.8219, 0.3873, -0.4176, -0.8533, 0.355, -0.3818, 0.1538, -0.9761, 0.1538, -0.2706, -0.9239, -0.2706, 0.0, -1.0, 0.0, 0.5792, -0.5756, -0.5772, 0.8935, -0.4418, -0.08101, 0.9135, -0.3973, 0.08731, 0.1267, -0.7336, -0.6677, 0.6469, -0.7551, -0.1067, 0.1198, -0.7408, -0.661, 0.1942, -0.7836, -0.5901, -0.3351, -0.3253, -0.8842, 0.1735, -0.801, -0.573, -0.4024, -0.3723, -0.8363, 0.1271, -0.8305, -0.5423, -0.3816, -0.3549, -0.8535, 0.0, -1.0, 0.0, 0.0, -1.0, 0.0, 0.0, -1.0, 0.0, 0.0, -1.0, 0.0, 0.0, -1.0, 0.0, 0.0, -1.0, 0.0, 0.0, -1.0, 0.0, 0.0, -1.0, 0.0, 0.0, -1.0, 0.0, 0.0, -1.0, 0.0, 0.0, -1.0, 0.0, 0.0, -1.0, 0.0, 0.0, -1.0, 0.0, 0.0, -1.0, 0.0, 0.0, -1.0, 0.0, 0.0, -1.0, 0.0, 0.0, -1.0, 0.0, 0.0, -1.0, 0.0, 0.0, -1.0, 0.0, 0.0, -1.0, 0.0, 0.0, -1.0, 0.0, 0.0, -1.0, 0.0, 0.0, -1.0, 0.0, 0.0, -1.0, 0.0, -1.0, 0.0, 0.0, -1.0, 0.0, 0.0, -1.0, 0.0, 0.0, -1.0, 0.0, 0.0, -1.0, 0.0, 0.0, -1.0, 0.0, 0.0, -1.0, 1.566e-07, 0.0, -1.0, 1.566e-07, 0.0, -1.0, 1.566e-07, 0.0, -1.0, 0.0, 0.0, -1.0, 0.0, 0.0, -1.0, 0.0, 0.0, 1.0, 0.0, 0.0, 1.0, 0.0, 0.0, 1.0, 0.0, 0.0, 1.0, 0.0, 0.0, 1.0, 0.0, 0.0, 1.0, 0.0, 0.0, 1.0, 0.0, 0.0, 1.0, 0.0, 0.0, 1.0, 0.0, 0.0, 1.0, 0.0, 0.0, 1.0, 0.0, 0.0, 1.0, 0.0, 0.0, -0.3827, -4.619e-06, 0.9239, -0.7071, 0.0, 0.7071, -0.7071, 0.0, 0.7071, -0.7071, 0.0, 0.7071, -0.3827, 2.184e-05, 0.9239, -0.3828, 0.01056, 0.9238, -0.7071, 0.0, 0.7071, -0.3832, 0.02368, 0.9234, -0.7071, 0.0, 0.7071, 0.3826, 0.006534, 0.9239, -0.3825, -0.01313, 0.9239, 0.3827, 1.837e-05, 0.9239, -0.3826, -0.006534, 0.9239, 0.3825, 0.01313, 0.9239, -0.3827, -1.837e-05, 0.9239, 4.371e-08, 1.0, -9.593e-05, 4.371e-08, -1.0, 9.593e-05, 4.371e-08, -1.0, 8.742e-08, 0.7071, 0.0, 0.7071, 0.7071, 0.0, 0.7071, 0.3827, 0.005708, 0.9239, 0.7071, 0.0, 0.7071, 0.3827, 0.00229, 0.9239, 0.3827, 1.828e-05, 0.9239, 0.0, 0.0, 1.0, 0.0, 0.0, 1.0, 0.0, 0.0, 1.0, 0.0, 0.0, 1.0, 0.0, 0.0, 1.0, 0.0, 0.0, 1.0, 0.0, 0.0, 1.0, 0.0, 0.0, 1.0, 0.0, 0.0, 1.0, -3.159e-06, 0.0, 1.0, -3.159e-06, 0.0, 1.0, -3.159e-06, 0.0, 1.0, -4.751e-07, 0.0, 1.0, -4.751e-07, 0.0, 1.0, -4.751e-07, 0.0, 1.0, 0.0, 0.0, 1.0, 0.0, 0.0, 1.0, 0.0, 0.0, 1.0, 5.108e-07, 0.0, 1.0, 5.108e-07, 0.0, 1.0, 5.108e-07, 0.0, 1.0, 0.0, 0.0, 1.0, 0.0, 0.0, 1.0, 0.0, 0.0, 1.0, 0.0, 0.0, 1.0, 0.0, 0.0, 1.0, 0.0, 0.0, 1.0, 0.0, 0.0, 1.0, 0.0, 0.0, 1.0, 0.0, 0.0, 1.0, 0.0, 0.0, 1.0, 0.0, 0.0, 1.0, 0.0, 0.0, 1.0, 0.0, 0.0, 1.0, 0.0, 0.0, 1.0, 0.0, 0.0, 1.0, 0.0, 0.0, 1.0, 0.0, 0.0, 1.0, 0.0, 0.0, 1.0, 0.0, 0.0, 1.0, 0.0, 0.0, 1.0, 0.0, 0.0, 1.0, 0.0, 0.0, 1.0, 0.0, 0.0, 1.0, 0.0, 0.0, 1.0, 0.0, 0.0, 1.0, 0.0, 0.0, 1.0, 0.0, 0.0, 1.0, 0.0, 0.0, 1.0, 0.0, 0.0, 1.0, 0.0, 0.0, 1.0, 0.0, 0.0, 1.0, 0.0, 0.0, 1.0, 0.0, 0.0, 1.0, 0.0, 0.0, 1.0, 0.0, 0.0, 1.0, 0.0, 0.0, 1.0, 0.0, 0.0, 1.0, 0.0, 0.0, 1.0, 0.0, 0.0, 1.0, -0.9375, 0.3458, -0.03791, -0.9445, 0.3259, -0.04132, -0.8488, 0.3894, -0.3577, -0.9651, 0.2546, -0.0607, -0.8787, 0.2794, -0.387, -0.861, 0.2866, -0.4201, 0.9651, 0.2546, -0.0607, 0.861, 0.2866, -0.4201, 0.8787, 0.2794, -0.387, 0.9375, 0.3458, -0.0379, 0.8488, 0.3894, -0.3577, 0.9445, 0.3259, -0.04132, -0.1152, 0.9867, -0.1143, -0.1378, 0.9842, -0.1108, -0.03268, 0.9915, -0.1257, 0.03268, 0.9915, -0.1257, 0.1378, 0.9842, -0.1108, 0.1152, 0.9867, -0.1143, 1.0, -2.236e-07, 0.0, 0.9239, -0.06049, -0.3779, 0.9239, -0.06077, -0.3779, 0.9239, -0.04308, -0.3803, 1.0, 1.248e-07, 0.0, 0.9239, -0.01334, 0.3825, 0.9239, 0.02961, 0.3816, 1.0, 8.715e-07, 0.0, 0.9376, 0.01108, 0.3475, 0.3827, 0.1461, 0.9123, 0.9239, 0.06047, 0.3779, 0.9376, 0.05521, 0.3433, 0.9239, 0.06063, 0.3779, 0.3827, 0.1461, 0.9123, 0.3827, 0.1464, 0.9122, -0.9239, 0.06049, 0.3779, -0.3827, 0.1461, 0.9123, -0.9376, 0.05497, 0.3433, -0.3827, 0.1461, 0.9123, -0.9239, 0.06056, 0.3778, -0.3827, 0.1461, 0.9123, -0.861, 0.2866, -0.4201, -0.3354, 0.184, -0.9239, -0.3812, 0.1924, -0.9043, -0.3354, 0.184, -0.9239, -0.861, 0.2866, -0.4201, -0.8787, 0.2794, -0.387, -0.3827, -0.1461, -0.9122, 0.3827, -0.1461, -0.9122, 0.3827, -0.1461, -0.9123, 0.3827, -0.1461, -0.9123, -0.3827, -0.1461, -0.9123, -0.3827, -0.1461, -0.9122, 0.0, 0.8728, 0.4881, -0.002488, 0.9188, 0.3948, 0.0, 0.9188, 0.3947, 3.016e-06, 0.9188, 0.3947, 0.0, 0.8728, 0.4881, 0.0, 0.8728, 0.4881, 0.9239, -0.06049, -0.3779, 0.3827, -0.1461, -0.9123, 0.3827, -0.1463, -0.9122, 0.3827, -0.1461, -0.9123, 0.9239, -0.06053, -0.3779, 0.9239, -0.06051, -0.3779, 0.03228, 0.9904, -0.1341, -0.009409, 0.9913, -0.1313, 0.009408, 0.9913, -0.1313, -0.009408, 0.9913, -0.1313, 0.03231, 0.9905, -0.1339, -0.03231, 0.9904, -0.1342, -0.3812, 0.1924, -0.9043, 0.3354, 0.184, -0.9239, 0.3812, 0.1924, -0.9043, 0.3354, 0.184, -0.9239, -0.3812, 0.1924, -0.9043, -0.3354, 0.184, -0.9239, 0.3827, 0.1461, 0.9122, -0.3827, 0.1461, 0.9122, 0.3827, 0.1461, 0.9122, -0.3827, 0.1461, 0.9122, 0.3827, 0.1461, 0.9123, -0.3827, 0.1461, 0.9122, -0.09431, -0.9935, 0.06363, -0.09431, -0.9935, 0.06363, -0.09431, -0.9935, 0.06363, 0.07636, -0.9937, 0.08184, 0.07636, -0.9937, 0.08184, 0.07636, -0.9937, 0.08184, 0.0, -0.9966, 0.08208, 0.0, -0.9966, 0.08208, 0.0, -0.9966, 0.08208, 0.0, -0.9966, 0.08208, 0.0, -0.9966, 0.08208, 0.0, -0.9966, 0.08208, 0.07636, -0.9937, 0.08184, 0.07636, -0.9937, 0.08184, 0.07636, -0.9937, 0.08184, -0.09431, -0.9935, 0.06363, -0.09431, -0.9935, 0.06363, -0.09431, -0.9935, 0.06363, 0.3354, 0.184, -0.9239, 0.861, 0.2866, -0.4201, 0.3812, 0.1924, -0.9043, 0.861, 0.2866, -0.4201, 0.3354, 0.184, -0.9239, 0.8787, 0.2794, -0.387, -0.9239, -0.0605, -0.3779, -1.0, 0.0, 0.0, -0.9239, -0.06049, -0.3779, -1.0, 0.0, 0.0, -0.9239, -0.04306, -0.3803, -0.9239, -0.01332, 0.3825, -1.0, 5.991e-07, 0.0, -0.9239, 0.02963, 0.3816, -0.9376, 0.01107, 0.3475, -0.3827, -0.1461, -0.9123, -0.9239, -0.06054, -0.3779, -0.3827, -0.1461, -0.9123, -0.9239, -0.06052, -0.3779, -0.3827, -0.1461, -0.9123, -0.9239, -0.06051, -0.3779, -4.347e-06, 0.9987, 0.05059, 0.0, 0.9874, -0.1582, 7.532e-06, 0.9987, 0.05059, 0.0, 0.9874, -0.1582, 9.328e-06, 0.9987, 0.05068, 0.0, 0.9874, -0.1582, 0.0, 0.4797, 0.8774, 0.0, 0.4797, 0.8774, 0.0, 0.4797, 0.8774, 0.0, 0.4797, 0.8774, 0.0, 0.4797, 0.8774, 0.0, 0.4797, 0.8774])] * 3)])
me_lefthand = bpy.data.meshes.new('lefthand')
me_lefthand.from_pydata([(0.3468, 0.03361, -0.02191), (0.3011, 0.03361, -0.07154), (0.399, 0.03361, 0.1262), (0.399, 0.1446, 0.1262), (0.4469, 0.1446, 0.02606), (0.3011, 0.1446, -0.07154), (0.3576, 0.03361, -0.04445), (0.3576, 0.1446, -0.04445), (0.2423, 0.008606, 0.05111), (0.2903, 0.008606, -0.04899), (0.2989, 0.008606, 0.0782), (0.3468, 0.008606, -0.02191), (0.4469, 0.03361, 0.02606), (0.2423, 0.1696, 0.05111), (0.2989, 0.1696, 0.0782), (0.2903, 0.1696, -0.04899), (0.3468, 0.1696, -0.02191), (0.2881, 0.03361, 0.1007), (0.2881, 0.1446, 0.1007), (0.2315, 0.03361, 0.07365), (0.2315, 0.1446, 0.07365), (0.2989, 0.1446, 0.0782), (0.2989, 0.03361, 0.0782), (0.3468, 0.1446, -0.02191)], [], [(0, 12, 2), (12, 0, 23), (11, 9, 1), (22, 21, 17), (1, 6, 11), (9, 11, 10), (13, 20, 18), (6, 1, 5), (16, 21, 23), (15, 13, 14), (10, 11, 0), (5, 15, 16), (19, 20, 13, 15, 5, 1, 9, 8), (14, 18, 17), (5, 7, 6), (19, 17, 18), (3, 4, 23), (10, 8, 9), (2, 3, 21), (14, 16, 15), (18, 20, 19), (23, 21, 3), (23, 4, 12), (11, 6, 7), (21, 22, 2), (18, 14, 13), (7, 0, 11), (17, 19, 8), (8, 10, 17), (2, 12, 4), (2, 22, 0), (4, 3, 2), (16, 14, 21), (21, 14, 17), (16, 7, 5), (0, 22, 10), (22, 17, 10), (7, 16, 0), (16, 23, 0)])
_uv = me_lefthand.uv_layers.new(name='UVMap')
_uv.uv.foreach_set('vector', [0.7188, 0.025, 0.7188, 0.025, 0.7188, 0.025, 0.7188, 0.025, 0.7188, 0.025, 0.7188, 0.1629, 0.2188, 0.275, 0.2188, 0.275, 0.2188, 0.275, 0.2188, 0.275, 0.2188, 0.4129, 0.2188, 0.275, 0.2188, 0.275, 0.2188, 0.275, 0.2188, 0.275, 0.2188, 0.275, 0.2188, 0.275, 0.2188, 0.275, 0.2188, 0.475, 0.2188, 0.4129, 0.2188, 0.4129, 0.2188, 0.275, 0.2188, 0.275, 0.2188, 0.4129, 0.2188, 0.475, 0.2188, 0.4129, 0.2188, 0.4129, 0.2188, 0.475, 0.2188, 0.475, 0.2188, 0.475, 0.2188, 0.275, 0.2188, 0.275, 0.2188, 0.275, 0.2188, 0.4129, 0.2188, 0.475, 0.2188, 0.475, 0.2188, 0.275, 0.2188, 0.4129, 0.2188, 0.475, 0.2188, 0.475, 0.2188, 0.4129, 0.2188, 0.275, 0.2188, 0.275, 0.2188, 0.275, 0.2188, 0.475, 0.2188, 0.4129, 0.2188, 0.275, 0.2188, 0.4129, 0.2188, 0.4129, 0.2188, 0.275, 0.2188, 0.275, 0.2188, 0.275, 0.2188, 0.4129, 0.7188, 0.1629, 0.7188, 0.1629, 0.7188, 0.1629, 0.2188, 0.275, 0.2188, 0.275, 0.2188, 0.275, 0.7188, 0.025, 0.7188, 0.1629, 0.7188, 0.1629, 0.2188, 0.475, 0.2188, 0.475, 0.2188, 0.475, 0.2188, 0.4129, 0.2188, 0.4129, 0.2188, 0.275, 0.7188, 0.1629, 0.7188, 0.1629, 0.7188, 0.1629, 0.7188, 0.1629, 0.7188, 0.1629, 0.7188, 0.025, 0.2188, 0.275, 0.2188, 0.275, 0.2188, 0.4129, 0.7188, 0.1629, 0.7188, 0.025, 0.7188, 0.025, 0.2188, 0.4129, 0.2188, 0.475, 0.2188, 0.475, 0.2188, 0.4129, 0.2188, 0.275, 0.2188, 0.275, 0.2188, 0.275, 0.2188, 0.275, 0.2188, 0.275, 0.2188, 0.275, 0.2188, 0.275, 0.2188, 0.275, 0.7188, 0.025, 0.7188, 0.025, 0.7188, 0.1629, 0.7188, 0.025, 0.7188, 0.025, 0.7188, 0.025, 0.7188, 0.1629, 0.7188, 0.1629, 0.7188, 0.025, 0.2188, 0.475, 0.2188, 0.475, 0.2188, 0.4129, 0.2188, 0.4129, 0.2188, 0.475, 0.2188, 0.275, 0.2188, 0.475, 0.2188, 0.4129, 0.2188, 0.4129, 0.2188, 0.275, 0.2188, 0.275, 0.2188, 0.275, 0.2188, 0.275, 0.2188, 0.275, 0.2188, 0.275, 0.2188, 0.4129, 0.2188, 0.475, 0.2188, 0.275, 0.2188, 0.475, 0.2188, 0.4129, 0.2188, 0.275])
me_lefthand.materials.append(mat_colormap_005)
me_lefthand.update()
me_lefthand.normals_split_custom_set([tuple(v) for v in zip(*[iter([0.0, -1.0, -1.89e-08, 0.0, -1.0, -1.89e-08, 0.0, -1.0, -1.89e-08, 0.4321, 0.0, -0.9018, 0.4321, 0.0, -0.9018, 0.4321, 0.0, -0.9018, 0.5537, -0.4176, -0.7205, -0.0628, -0.6533, -0.7545, 0.03927, -0.5202, -0.8531, 0.9018, 0.0, 0.4321, 0.9018, 0.0, 0.4321, 0.9018, 0.0, 0.4321, 0.01089, -0.889, -0.4578, 0.6274, -0.6533, -0.4238, 0.5254, -0.7862, -0.3253, -0.3818, -0.9239, 0.02568, 0.3451, -0.9239, 0.1654, 0.02577, -0.9239, 0.3818, -0.5254, 0.7863, 0.3252, -0.6274, 0.6534, 0.4237, -0.01089, 0.889, 0.4578, 0.6997, 0.1882, -0.6892, 0.05412, 1.837e-05, -0.9985, 0.2293, 0.3331, -0.9146, 0.9018, 0.0, 0.4321, 0.9018, 0.0, 0.4321, 0.9018, 0.0, 0.4321, -0.02577, 0.9239, -0.3818, -0.3451, 0.9239, -0.1654, 0.3818, 0.9239, -0.02568, 0.9018, 0.0, 0.4321, 0.9018, 0.0, 0.4321, 0.9018, 0.0, 0.4321, 0.03911, 0.5203, -0.8531, -0.0627, 0.653, -0.7547, 0.5537, 0.4176, -0.7205, -0.9726, -0.2059, -0.1083, -0.9159, 0.3314, -0.2266, -0.8324, 0.3827, -0.4008, -0.7443, 0.3227, -0.5848, -0.6678, -0.001681, -0.7443, -0.7505, -0.3314, -0.5717, -0.876, -0.3697, -0.3099, -0.9764, -0.1913, -0.1003, 0.9018, 0.0, 0.4321, 0.9018, 0.0, 0.4321, 0.9018, 0.0, 0.4321, 0.09869, -0.1882, -0.9772, 0.7443, -1.837e-05, -0.6678, 0.569, -0.3331, -0.7518, -0.6997, 0.1882, 0.6892, -0.05412, 1.837e-05, 0.9985, -0.2293, 0.3331, 0.9146, 0.0, 1.0, 0.0, 0.0, 1.0, 0.0, 0.0, 1.0, 0.0, 0.3818, -0.9239, -0.02568, -0.3451, -0.9239, -0.1654, -0.02577, -0.9239, -0.3818, -0.4321, 0.0, 0.9018, -0.4321, 0.0, 0.9018, -0.4321, 0.0, 0.9018, 0.02577, 0.9239, 0.3818, 0.3451, 0.9239, 0.1654, -0.3818, 0.9239, 0.02568, -0.09869, -0.1882, 0.9772, -0.7443, -1.837e-05, 0.6678, -0.569, -0.3331, 0.7518, 0.0, 1.0, 0.0, 0.0, 1.0, 0.0, 0.0, 1.0, 0.0, 0.4321, 0.0, -0.9018, 0.4321, 0.0, -0.9018, 0.4321, 0.0, -0.9018, 0.9018, 0.0, 0.4321, 0.9018, 0.0, 0.4321, 0.9018, 0.0, 0.4321, -0.4321, 0.0, 0.9018, -0.4321, 0.0, 0.9018, -0.4321, 0.0, 0.9018, -0.03911, 0.5203, 0.8531, 0.0628, 0.6533, 0.7545, -0.5537, 0.4176, 0.7205, 0.9018, 0.0, 0.4321, 0.9018, 0.0, 0.4321, 0.9018, 0.0, 0.4321, -0.01089, -0.889, 0.4578, -0.6274, -0.6533, 0.4238, -0.5254, -0.7862, 0.3253, -0.5537, -0.4176, 0.7205, 0.0628, -0.6533, 0.7545, -0.03919, -0.5202, 0.8531, 0.9018, 0.0, 0.4321, 0.9018, 0.0, 0.4321, 0.9018, 0.0, 0.4321, 0.0, -1.0, 1.89e-08, 0.0, -1.0, 1.89e-08, 0.0, -1.0, 1.89e-08, 0.9018, 0.0, 0.4321, 0.9018, 0.0, 0.4321, 0.9018, 0.0, 0.4321, 0.9018, 0.0, 0.4321, 0.9018, 0.0, 0.4321, 0.9018, 0.0, 0.4321, 0.9018, 0.0, 0.4321, 0.9018, 0.0, 0.4321, 0.9018, 0.0, 0.4321, 0.5254, 0.7863, -0.3252, 0.6274, 0.6533, -0.4238, 0.01089, 0.889, -0.4578, 0.9018, 0.0, 0.4321, 0.9018, 0.0, 0.4321, 0.9018, 0.0, 0.4321, 0.9018, 0.0, 0.4321, 0.9018, 0.0, 0.4321, 0.9018, 0.0, 0.4321, 0.9018, 0.0, 0.4321, 0.9018, 0.0, 0.4321, 0.9018, 0.0, 0.4321, -0.000144, 1.0, 9.593e-05, -4.371e-08, 1.0, 8.742e-08, 9.58e-05, -1.0, -9.593e-05])] * 3)])
me_leftleg = bpy.data.meshes.new('leftleg')
me_leftleg.from_pydata([(0.1368, -0.08643, -0.08782), (0.1368, -0.08643, 0.045), (0.1261, -0.000179, -0.07375), (0.1261, -0.000179, 0.01625), (0.04102, -0.000179, 0.01625), (0.04102, -0.000179, -0.07375), (0.03038, -0.08643, 0.045), (0.03038, -0.08643, -0.08782), (0.03038, -0.1764, -0.1025), (0.03038, -0.1764, 0.1025), (0.03038, -0.1189, 0.1025), (0.1368, -0.1764, -0.1025), (0.1368, -0.1764, 0.1025), (0.1368, -0.1189, 0.1025), (0.1368, -0.03643, 0.045), (0.03038, -0.03643, 0.045)], [], [(2, 1, 0), (1, 2, 3), (2, 4, 3), (4, 2, 5), (3, 6, 1), (6, 3, 4), (5, 0, 7), (0, 5, 2), (6, 5, 7), (5, 6, 4), (9, 7, 8), (7, 9, 6), (6, 9, 10), (0, 12, 11), (12, 0, 1), (12, 1, 13), (7, 11, 8), (11, 7, 0), (13, 9, 12), (9, 13, 10), (1, 10, 13), (10, 1, 6), (9, 11, 12), (11, 9, 8), (14, 6, 1), (6, 14, 15)])
_uv = me_leftleg.uv_layers.new(name='UVMap')
_uv.uv.foreach_set('vector', [0.3438, 0.475, 0.3438, 0.475, 0.3438, 0.475, 0.3438, 0.475, 0.3438, 0.475, 0.3438, 0.475, 0.3438, 0.475, 0.3438, 0.475, 0.3438, 0.475, 0.3438, 0.475, 0.3438, 0.475, 0.3438, 0.475, 0.3438, 0.475, 0.3438, 0.475, 0.3438, 0.475, 0.3438, 0.475, 0.3438, 0.475, 0.3438, 0.475, 0.3438, 0.475, 0.4688, 0.225, 0.4688, 0.225, 0.4688, 0.225, 0.3438, 0.475, 0.3438, 0.475, 0.3438, 0.475, 0.3438, 0.475, 0.3438, 0.475, 0.3438, 0.475, 0.3438, 0.475, 0.3438, 0.475, 0.4688, 0.225, 0.4688, 0.225, 0.4688, 0.225, 0.4688, 0.225, 0.4688, 0.225, 0.4688, 0.225, 0.4688, 0.225, 0.4688, 0.225, 0.4688, 0.225, 0.4688, 0.225, 0.4688, 0.225, 0.4688, 0.225, 0.4688, 0.225, 0.4688, 0.225, 0.4688, 0.225, 0.4688, 0.225, 0.4688, 0.225, 0.4688, 0.225, 0.4688, 0.225, 0.4688, 0.225, 0.4688, 0.225, 0.4688, 0.225, 0.4688, 0.225, 0.4688, 0.225, 0.4688, 0.225, 0.4688, 0.225, 0.4688, 0.225, 0.4688, 0.225, 0.4688, 0.225, 0.4688, 0.225, 0.4688, 0.225, 0.4688, 0.225, 0.4688, 0.225, 0.4688, 0.225, 0.4688, 0.225, 0.4688, 0.225, 0.4688, 0.225, 0.4688, 0.225, 0.4688, 0.225, 0.4688, 0.225, 0.4688, 0.225, 0.4688, 0.225, 0.4688, 0.225, 0.4688, 0.225, 0.4688, 0.225, 0.4688, 0.225, 0.4688, 0.225, 0.4688, 0.225])
me_leftleg.materials.append(mat_colormap_006)
me_leftleg.update()
me_leftleg.normals_split_custom_set([tuple(v) for v in zip(*[iter([0.9925, 0.1224, 0.0, 0.9925, 0.1224, 0.0, 0.9925, 0.1224, 0.0, 0.9925, 0.1224, 0.0, 0.9925, 0.1224, 0.0, 0.9925, 0.1224, 0.0, 0.0, 1.0, 0.0, 0.0, 1.0, 0.0, 0.0, 1.0, 0.0, 0.0, 1.0, 0.0, 0.0, 1.0, 0.0, 0.0, 1.0, 0.0, 0.0, 0.3162, 0.9487, 0.0, 0.3162, 0.9487, 0.0, 0.3162, 0.9487, 0.0, 0.3162, 0.9487, 0.0, 0.3162, 0.9487, 0.0, 0.3162, 0.9487, 0.0, 0.161, -0.987, 0.0, 0.161, -0.987, 0.0, 0.161, -0.987, 0.0, 0.161, -0.987, 0.0, 0.161, -0.987, 0.0, 0.161, -0.987, -0.9925, 0.1224, 0.0, -0.9925, 0.1224, 0.0, -0.9925, 0.1224, 0.0, -0.9925, 0.1224, 0.0, -0.9925, 0.1224, 0.0, -0.9925, 0.1224, 0.0, -1.0, -3.155e-09, 0.0, -1.0, -3.155e-09, 0.0, -1.0, -3.155e-09, 0.0, -1.0, 0.0, 0.0, -1.0, 0.0, 0.0, -1.0, 0.0, 0.0, -1.0, 0.0, 0.0, -1.0, 0.0, 0.0, -1.0, 0.0, 0.0, 1.0, 0.0, 0.0, 1.0, 0.0, 0.0, 1.0, 0.0, 0.0, 1.0, 3.116e-07, 0.0, 1.0, 3.116e-07, 0.0, 1.0, 3.116e-07, 0.0, 1.0, 0.0, 0.0, 1.0, 0.0, 0.0, 1.0, 0.0, 0.0, 0.0, 0.161, -0.987, 0.0, 0.161, -0.987, 0.0, 0.161, -0.987, 0.0, 0.161, -0.987, 0.0, 0.161, -0.987, 0.0, 0.161, -0.987, 1.27e-05, 0.504, 0.8637, 0.0, 0.0, 1.0, 0.0, 0.0, 1.0, 0.0, 0.0, 1.0, -1.169e-05, 0.504, 0.8637, 2.408e-05, 0.504, 0.8637, 0.0, 0.8706, 0.4921, 4.179e-05, 0.5039, 0.8637, -2.408e-05, 0.5039, 0.8637, 3.149e-05, 0.5039, 0.8637, 0.0, 0.8706, 0.4921, 0.0, 0.8706, 0.4921, 0.0, -1.0, 0.0, 0.0, -1.0, 0.0, 0.0, -1.0, 0.0, 0.0, -1.0, 0.0, 0.0, -1.0, 0.0, 0.0, -1.0, 0.0, 0.0, 0.0, 1.0, 0.0, 0.0, 1.0, 0.0, 0.0, 1.0, 0.0, 0.0, 1.0, 0.0, 0.0, 1.0, 0.0, 0.0, 1.0])] * 3)])
me_righthand = bpy.data.meshes.new('righthand')
me_righthand.from_pydata([(-0.4469, 0.03361, 0.02606), (-0.4469, 0.1446, 0.02606), (-0.399, 0.1446, 0.1262), (-0.399, 0.03361, 0.1262), (-0.3468, 0.03361, -0.02191), (-0.3468, 0.1446, -0.02191), (-0.2989, 0.03361, 0.0782), (-0.2989, 0.1446, 0.0782), (-0.2315, 0.1446, 0.07365), (-0.2315, 0.03361, 0.07365), (-0.2881, 0.1446, 0.1007), (-0.2881, 0.03361, 0.1007), (-0.3468, 0.1696, -0.02191), (-0.2903, 0.1696, -0.04899), (-0.2989, 0.1696, 0.0782), (-0.2423, 0.1696, 0.05111), (-0.3468, 0.008606, -0.02191), (-0.2989, 0.008606, 0.0782), (-0.2903, 0.008606, -0.04899), (-0.2423, 0.008606, 0.05111), (-0.3576, 0.1446, -0.04445), (-0.3576, 0.03361, -0.04445), (-0.3011, 0.1446, -0.07154), (-0.3011, 0.03361, -0.07154)], [], [(5, 0, 1), (0, 5, 4), (4, 3, 0), (3, 4, 6), (1, 3, 2), (3, 1, 0), (2, 5, 1), (5, 2, 7), (3, 7, 2), (7, 3, 6), (19, 11, 17), (11, 19, 9), (12, 22, 20), (22, 12, 13), (16, 20, 21), (20, 16, 4), (17, 4, 16), (20, 4, 12), (4, 17, 6), (12, 4, 5), (6, 17, 11), (12, 5, 7), (6, 11, 7), (12, 7, 14), (7, 11, 14), (14, 11, 10), (10, 15, 14), (15, 10, 8), (23, 16, 21), (16, 23, 18), (9, 19, 18, 23, 22, 13, 15, 8), (10, 9, 8), (9, 10, 11), (14, 13, 12), (13, 14, 15), (18, 17, 16), (21, 22, 23), (22, 21, 20), (17, 18, 19)])
_uv = me_righthand.uv_layers.new(name='UVMap')
_uv.uv.foreach_set('vector', [0.7188, 0.1629, 0.7188, 0.025, 0.7188, 0.1629, 0.7188, 0.025, 0.7188, 0.1629, 0.7188, 0.025, 0.7188, 0.025, 0.7188, 0.025, 0.7188, 0.025, 0.7188, 0.025, 0.7188, 0.025, 0.7188, 0.025, 0.7188, 0.1629, 0.7188, 0.025, 0.7188, 0.1629, 0.7188, 0.025, 0.7188, 0.1629, 0.7188, 0.025, 0.7188, 0.1629, 0.7188, 0.1629, 0.7188, 0.1629, 0.7188, 0.1629, 0.7188, 0.1629, 0.7188, 0.1629, 0.7188, 0.025, 0.7188, 0.1629, 0.7188, 0.1629, 0.7188, 0.1629, 0.7188, 0.025, 0.7188, 0.025, 0.2188, 0.275, 0.2188, 0.275, 0.2188, 0.275, 0.2188, 0.275, 0.2188, 0.275, 0.2188, 0.275, 0.2188, 0.475, 0.2188, 0.4129, 0.2188, 0.4129, 0.2188, 0.4129, 0.2188, 0.475, 0.2188, 0.475, 0.2188, 0.275, 0.2188, 0.4129, 0.2188, 0.275, 0.2188, 0.4129, 0.2188, 0.275, 0.2188, 0.275, 0.2188, 0.275, 0.2188, 0.275, 0.2188, 0.275, 0.2188, 0.4129, 0.2188, 0.275, 0.2188, 0.475, 0.2188, 0.275, 0.2188, 0.275, 0.2188, 0.275, 0.2188, 0.475, 0.2188, 0.275, 0.2188, 0.4129, 0.2188, 0.275, 0.2188, 0.275, 0.2188, 0.275, 0.2188, 0.475, 0.2188, 0.4129, 0.2188, 0.4129, 0.2188, 0.275, 0.2188, 0.275, 0.2188, 0.4129, 0.2188, 0.475, 0.2188, 0.4129, 0.2188, 0.475, 0.2188, 0.4129, 0.2188, 0.275, 0.2188, 0.475, 0.2188, 0.475, 0.2188, 0.275, 0.2188, 0.4129, 0.2188, 0.4129, 0.2188, 0.475, 0.2188, 0.475, 0.2188, 0.475, 0.2188, 0.4129, 0.2188, 0.4129, 0.2188, 0.275, 0.2188, 0.275, 0.2188, 0.275, 0.2188, 0.275, 0.2188, 0.275, 0.2188, 0.275, 0.2188, 0.275, 0.2188, 0.275, 0.2188, 0.275, 0.2188, 0.275, 0.2188, 0.4129, 0.2188, 0.475, 0.2188, 0.475, 0.2188, 0.4129, 0.2188, 0.4129, 0.2188, 0.275, 0.2188, 0.4129, 0.2188, 0.275, 0.2188, 0.4129, 0.2188, 0.275, 0.2188, 0.475, 0.2188, 0.475, 0.2188, 0.475, 0.2188, 0.475, 0.2188, 0.475, 0.2188, 0.475, 0.2188, 0.275, 0.2188, 0.275, 0.2188, 0.275, 0.2188, 0.275, 0.2188, 0.4129, 0.2188, 0.275, 0.2188, 0.4129, 0.2188, 0.275, 0.2188, 0.4129, 0.2188, 0.275, 0.2188, 0.275, 0.2188, 0.275])
me_righthand.materials.append(mat_colormap_007)
me_righthand.update()
me_righthand.normals_split_custom_set([tuple(v) for v in zip(*[iter([-0.4321, 0.0, -0.9018, -0.4321, 0.0, -0.9018, -0.4321, 0.0, -0.9018, -0.4321, 0.0, -0.9018, -0.4321, 0.0, -0.9018, -0.4321, 0.0, -0.9018, 0.0, -1.0, -1.89e-08, 0.0, -1.0, -1.89e-08, 0.0, -1.0, -1.89e-08, 0.0, -1.0, 1.89e-08, 0.0, -1.0, 1.89e-08, 0.0, -1.0, 1.89e-08, -0.9018, 0.0, 0.4321, -0.9018, 0.0, 0.4321, -0.9018, 0.0, 0.4321, -0.9018, 0.0, 0.4321, -0.9018, 0.0, 0.4321, -0.9018, 0.0, 0.4321, 0.0, 1.0, 0.0, 0.0, 1.0, 0.0, 0.0, 1.0, 0.0, 0.0, 1.0, 0.0, 0.0, 1.0, 0.0, 0.0, 1.0, 0.0, 0.4321, 0.0, 0.9018, 0.4321, 0.0, 0.9018, 0.4321, 0.0, 0.9018, 0.4321, 0.0, 0.9018, 0.4321, 0.0, 0.9018, 0.4321, 0.0, 0.9018, 0.1654, -0.9239, 0.3451, 0.399, -0.3827, 0.8333, 0.1654, -0.9239, 0.3451, 0.3992, -0.3827, 0.8332, 0.1654, -0.9239, 0.3451, 0.3992, -0.3827, 0.8332, -0.1654, 0.9239, -0.3451, -0.3992, 0.3827, -0.8332, -0.3992, 0.3827, -0.8332, -0.3992, 0.3827, -0.8332, -0.1654, 0.9239, -0.3451, -0.1657, 0.9239, -0.345, -0.9018, 0.0, 0.4321, -0.9018, 0.0, 0.4321, -0.9018, 0.0, 0.4321, -0.9018, 0.0, 0.4321, -0.9018, 0.0, 0.4321, -0.9018, 0.0, 0.4321, -0.9018, 0.0, 0.4321, -0.9018, 0.0, 0.4321, -0.9018, 0.0, 0.4321, -0.9018, 0.0, 0.4321, -0.9018, 0.0, 0.4321, -0.9018, 0.0, 0.4321, -0.9018, 0.0, 0.4321, -0.9018, 0.0, 0.4321, -0.9018, 0.0, 0.4321, -9.58e-05, 1.0, -9.593e-05, 0.000144, -1.0, 9.593e-05, 4.371e-08, -1.0, 8.742e-08, -0.9018, 0.0, 0.4321, -0.9018, 0.0, 0.4321, -0.9018, 0.0, 0.4321, -0.9018, 0.0, 0.4321, -0.9018, 0.0, 0.4321, -0.9018, 0.0, 0.4321, -0.9018, 0.0, 0.4321, -0.9018, 0.0, 0.4321, -0.9018, 0.0, 0.4321, -0.9018, 0.0, 0.4321, -0.9018, 0.0, 0.4321, -0.9018, 0.0, 0.4321, -0.9018, 0.0, 0.4321, -0.9018, 0.0, 0.4321, -0.9018, 0.0, 0.4321, -0.9018, 0.0, 0.4321, -0.9018, 0.0, 0.4321, -0.9018, 0.0, 0.4321, 0.3992, 0.3827, 0.8332, 0.1654, 0.9239, 0.3451, 0.1654, 0.9239, 0.3451, 0.1654, 0.9239, 0.3451, 0.3992, 0.3827, 0.8332, 0.3992, 0.3827, 0.8332, -0.3992, -0.3827, -0.8332, -0.1655, -0.9239, -0.345, -0.3992, -0.3827, -0.8332, -0.1654, -0.9239, -0.3451, -0.3989, -0.3827, -0.8333, -0.1654, -0.9239, -0.3451, 0.9946, -0.08259, -0.0622, 0.7904, -0.3697, -0.4885, 0.69, -0.1913, -0.6981, 0.6735, 0.0991, -0.7325, 0.7168, 0.2718, -0.6421, 0.7975, 0.3737, -0.4737, 0.9506, 0.2694, -0.154, 0.9929, -0.09911, -0.0658, 0.3992, 0.3827, 0.8332, 0.399, -0.3827, 0.8333, 0.3992, 0.3827, 0.8332, 0.3992, -0.3827, 0.8332, 0.3993, 0.3827, 0.8331, 0.3992, -0.3827, 0.8332, 0.1654, 0.9239, 0.3451, -0.1654, 0.9239, -0.3451, -0.1653, 0.9239, -0.3451, -0.1654, 0.9239, -0.3451, 0.1654, 0.9239, 0.3451, 0.1653, 0.9239, 0.3451, -0.1654, -0.9239, -0.3451, 0.1654, -0.9239, 0.3451, -0.1653, -0.9239, -0.3451, -0.3992, -0.3827, -0.8332, -0.3993, 0.3827, -0.8331, -0.3992, -0.3827, -0.8332, -0.3992, 0.3827, -0.8332, -0.399, -0.3827, -0.8333, -0.3992, 0.3827, -0.8332, 0.1654, -0.9239, 0.3451, -0.1654, -0.9239, -0.3451, 0.1653, -0.9239, 0.3451])] * 3)])
me_rightleg = bpy.data.meshes.new('rightleg')
me_rightleg.from_pydata([(-0.1261, -0.000179, 0.01625), (-0.04102, -0.000179, 0.01625), (-0.04102, -0.000179, -0.07375), (-0.1261, -0.000179, -0.07375), (-0.03038, -0.08643, -0.08782), (-0.03038, -0.1764, -0.1025), (-0.1368, -0.08643, -0.08782), (-0.1368, -0.1764, -0.1025), (-0.1368, -0.1189, 0.1025), (-0.03038, -0.1189, 0.1025), (-0.1368, -0.1764, 0.1025), (-0.03038, -0.1764, 0.1025), (-0.1368, -0.03643, 0.045), (-0.03038, -0.03643, 0.045), (-0.1368, -0.08643, 0.045), (-0.03038, -0.08643, 0.045)], [], [(15, 2, 1), (2, 15, 4), (14, 1, 0), (1, 14, 15), (3, 14, 0), (14, 3, 6), (0, 2, 3), (2, 0, 1), (4, 3, 2), (3, 4, 6), (5, 10, 7), (10, 5, 11), (11, 15, 9), (11, 4, 15), (4, 11, 5), (8, 15, 14), (15, 8, 9), (5, 6, 4), (6, 5, 7), (14, 10, 8), (6, 10, 14), (10, 6, 7), (10, 9, 8), (9, 10, 11), (14, 13, 12), (13, 14, 15)])
_uv = me_rightleg.uv_layers.new(name='UVMap')
_uv.uv.foreach_set('vector', [0.3438, 0.475, 0.3438, 0.475, 0.3438, 0.475, 0.3438, 0.475, 0.3438, 0.475, 0.3438, 0.475, 0.3438, 0.475, 0.3438, 0.475, 0.3438, 0.475, 0.3438, 0.475, 0.3438, 0.475, 0.3438, 0.475, 0.3438, 0.475, 0.3438, 0.475, 0.3438, 0.475, 0.3438, 0.475, 0.3438, 0.475, 0.3438, 0.475, 0.3438, 0.475, 0.3438, 0.475, 0.3438, 0.475, 0.3438, 0.475, 0.3438, 0.475, 0.3438, 0.475, 0.3438, 0.475, 0.3438, 0.475, 0.3438, 0.475, 0.3438, 0.475, 0.3438, 0.475, 0.3438, 0.475, 0.4688, 0.225, 0.4688, 0.225, 0.4688, 0.225, 0.4688, 0.225, 0.4688, 0.225, 0.4688, 0.225, 0.4688, 0.225, 0.4688, 0.225, 0.4688, 0.225, 0.4688, 0.225, 0.4688, 0.225, 0.4688, 0.225, 0.4688, 0.225, 0.4688, 0.225, 0.4688, 0.225, 0.4688, 0.225, 0.4688, 0.225, 0.4688, 0.225, 0.4688, 0.225, 0.4688, 0.225, 0.4688, 0.225, 0.4688, 0.225, 0.3438, 0.475, 0.3438, 0.475, 0.3438, 0.475, 0.4688, 0.225, 0.4688, 0.225, 0.4688, 0.225, 0.4688, 0.225, 0.4688, 0.225, 0.4688, 0.225, 0.4688, 0.225, 0.4688, 0.225, 0.4688, 0.225, 0.4688, 0.225, 0.4688, 0.225, 0.4688, 0.225, 0.4688, 0.225, 0.4688, 0.225, 0.4688, 0.225, 0.4688, 0.225, 0.4688, 0.225, 0.4688, 0.225, 0.4688, 0.225, 0.4688, 0.225, 0.4688, 0.225, 0.4688, 0.225, 0.4688, 0.225])
me_rightleg.materials.append(mat_colormap_008)
me_rightleg.update()
me_rightleg.normals_split_custom_set([tuple(v) for v in zip(*[iter([0.9925, 0.1224, 0.0, 0.9925, 0.1224, 0.0, 0.9925, 0.1224, 0.0, 0.9925, 0.1224, 0.0, 0.9925, 0.1224, 0.0, 0.9925, 0.1224, 0.0, 0.0, 0.3162, 0.9487, 0.0, 0.3162, 0.9487, 0.0, 0.3162, 0.9487, 0.0, 0.3162, 0.9487, 0.0, 0.3162, 0.9487, 0.0, 0.3162, 0.9487, -0.9925, 0.1224, 0.0, -0.9925, 0.1224, 0.0, -0.9925, 0.1224, 0.0, -0.9925, 0.1224, 0.0, -0.9925, 0.1224, 0.0, -0.9925, 0.1224, 0.0, 0.0, 1.0, 0.0, 0.0, 1.0, 0.0, 0.0, 1.0, 0.0, 0.0, 1.0, 0.0, 0.0, 1.0, 0.0, 0.0, 1.0, 0.0, 0.0, 0.161, -0.987, 0.0, 0.161, -0.987, 0.0, 0.161, -0.987, 0.0, 0.161, -0.987, 0.0, 0.161, -0.987, 0.0, 0.161, -0.987, 0.0, -1.0, 0.0, 0.0, -1.0, 0.0, 0.0, -1.0, 0.0, 0.0, -1.0, 0.0, 0.0, -1.0, 0.0, 0.0, -1.0, 0.0, 1.0, 0.0, 0.0, 1.0, 0.0, 0.0, 1.0, 0.0, 0.0, 1.0, 0.0, 0.0, 1.0, 0.0, 0.0, 1.0, 0.0, 0.0, 1.0, 0.0, 0.0, 1.0, 0.0, 0.0, 1.0, 0.0, 0.0, 3.149e-05, 0.5039, 0.8637, 0.0, 0.8706, 0.4921, 0.0, 0.8706, 0.4921, 0.0, 0.8706, 0.4921, 4.179e-05, 0.5039, 0.8637, -2.408e-05, 0.5039, 0.8637, 0.0, 0.161, -0.987, 0.0, 0.161, -0.987, 0.0, 0.161, -0.987, 0.0, 0.161, -0.987, 0.0, 0.161, -0.987, 0.0, 0.161, -0.987, -1.0, 0.0, 0.0, -1.0, 0.0, 0.0, -1.0, 0.0, 0.0, -1.0, 1.558e-07, 0.0, -1.0, 1.558e-07, 0.0, -1.0, 1.558e-07, 0.0, -1.0, -2.524e-08, 0.0, -1.0, -2.524e-08, 0.0, -1.0, -2.524e-08, 0.0, 0.0, 0.0, 1.0, -1.169e-05, 0.504, 0.8637, 2.408e-05, 0.504, 0.8637, 1.27e-05, 0.504, 0.8637, 0.0, 0.0, 1.0, 0.0, 0.0, 1.0, 0.0, 0.0, 1.0, 0.0, 0.0, 1.0, 0.0, 0.0, 1.0, 0.0, 0.0, 1.0, 0.0, 0.0, 1.0, 0.0, 0.0, 1.0])] * 3)])
me_cube = bpy.data.meshes.new('Cube')
me_cube.from_pydata([(1.0, 1.0, 1.0), (1.0, 1.0, -1.0), (1.0, -1.0, 1.0), (1.0, -1.0, -1.0), (-1.0, 1.0, 1.0), (-1.0, 1.0, -1.0), (-1.0, -1.0, 1.0), (-1.0, -1.0, -1.0)], [], [(0, 4, 6, 2), (3, 2, 6, 7), (7, 6, 4, 5), (5, 1, 3, 7), (1, 0, 2, 3), (5, 4, 0, 1)])
_uv = me_cube.uv_layers.new(name='UVMap')
_uv.uv.foreach_set('vector', [0.625, 0.5, 0.875, 0.5, 0.875, 0.75, 0.625, 0.75, 0.375, 0.75, 0.625, 0.75, 0.625, 1.0, 0.375, 1.0, 0.375, 0.0, 0.625, 0.0, 0.625, 0.25, 0.375, 0.25, 0.125, 0.5, 0.375, 0.5, 0.375, 0.75, 0.125, 0.75, 0.375, 0.5, 0.625, 0.5, 0.625, 0.75, 0.375, 0.75, 0.375, 0.25, 0.625, 0.25, 0.625, 0.5, 0.375, 0.5])
me_cube.materials.append(mat_material)
me_cube.use_mirror_vertex_groups = False
me_cube.update()

# ---- objects
ob_2body = bpy.data.objects.new('2body', me_body)
ob_1head = bpy.data.objects.new('1head', me_head)
ob_3lefthand = bpy.data.objects.new('3lefthand', me_lefthand)
ob_5leftleg = bpy.data.objects.new('5leftleg', me_leftleg)
ob_4righthand = bpy.data.objects.new('4righthand', me_righthand)
ob_6rightleg = bpy.data.objects.new('6rightleg', me_rightleg)
ob_cube = bpy.data.objects.new('Cube', me_cube)
ob_light = bpy.data.objects.new('Light', light_light)
ob_camera = bpy.data.objects.new('Camera', cam_camera)

# ---- transforms, parenting, visibility, modifiers, constraints
ob_2body.location = (-4.406e-09, 0.02918, -0.02918)
ob_2body.rotation_euler = (3.142, -0.0, -3.142)
ob_1head.location = (2.203e-08, -0.1459, -0.02918)
ob_1head.rotation_euler = (3.142, -0.0, -3.142)
ob_3lefthand.location = (-4.406e-09, 0.02918, -0.02918)
ob_3lefthand.rotation_euler = (3.142, -0.0, -3.142)
ob_5leftleg.location = (-4.406e-09, 0.02918, -0.02918)
ob_5leftleg.rotation_euler = (3.142, -0.0, -3.142)
ob_4righthand.location = (-4.406e-09, 0.02918, -0.02918)
ob_4righthand.rotation_euler = (3.142, -0.0, -3.142)
ob_6rightleg.location = (-4.406e-09, 0.02918, -0.02918)
ob_6rightleg.rotation_euler = (3.142, -0.0, -3.142)
ob_cube.location = (0.0, 0.0, 0.0)
ob_cube.lock_rotations_4d = False
ob_cube.empty_display_type = 'ARROWS'
ob_cube.lineart.crease_threshold = 0.0
ob_light.location = (4.076, 1.005, 5.904)
ob_light.rotation_euler = (0.6503, 0.05522, 1.866)
ob_light.lock_rotations_4d = False
ob_light.empty_display_type = 'ARROWS'
ob_light.color = (0.0, 0.0, 0.0, 0.0)
ob_light.lineart.crease_threshold = 0.0
ob_camera.location = (7.359, -6.926, 4.958)
ob_camera.rotation_euler = (1.109, 0.0, 0.8149)
ob_camera.lock_rotations_4d = False
ob_camera.empty_display_type = 'ARROWS'
ob_camera.color = (0.0, 0.0, 0.0, 0.0)
ob_camera.display_type = 'WIRE'
ob_camera.lineart.crease_threshold = 0.0

# ---- collection membership
scene.collection.objects.link(ob_2body)
scene.collection.objects.link(ob_1head)
scene.collection.objects.link(ob_3lefthand)
scene.collection.objects.link(ob_5leftleg)
scene.collection.objects.link(ob_4righthand)
scene.collection.objects.link(ob_6rightleg)
col_collection.objects.link(ob_cube)
col_collection.objects.link(ob_light)
col_collection.objects.link(ob_camera)
def _layer_coll(name, lc=None):
    lc = lc or bpy.context.view_layer.layer_collection
    for c in lc.children:
        if c.name == name: return c
        r = _layer_coll(name, c)
        if r: return r
_layer_coll('Collection').exclude = True

# ---- scene / render settings (as saved in the file)
scene.camera = ob_camera
scene.frame_start = 1; scene.frame_end = 250; scene.frame_set(0)
scene.render.engine = 'BLENDER_EEVEE_NEXT'
scene.cycles.sampling_pattern = 'TABULATED_SOBOL'
bpy.context.view_layer.update()
